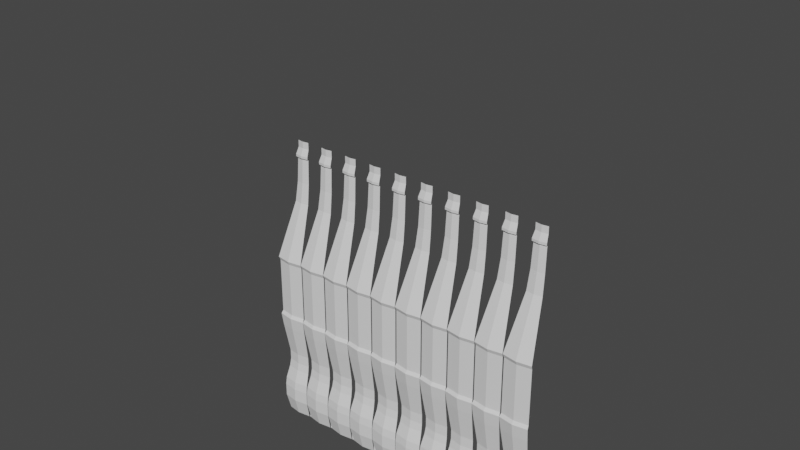 # Source: body.blend  (saved by Blender 3.0.42; exported with 4.5.12 LTS)
import bpy
from mathutils import Matrix  # noqa: F401  (used for matrix-valued properties, if any)

bpy.ops.wm.read_factory_settings(use_empty=True)
scene = bpy.context.scene
scene.name = 'Scene'

# ---- collections
col_collection = bpy.data.collections.new('Collection'); scene.collection.children.link(col_collection)
col_backup = bpy.data.collections.new('backup'); scene.collection.children.link(col_backup)
col_backup.hide_render = True

# ---- world
world_world = bpy.data.worlds.new('World'); scene.world = world_world
world_world.use_nodes = True; world_world.node_tree.nodes.clear()
_N = world_world.node_tree.nodes; _L = world_world.node_tree.links
n0 = _N.new('ShaderNodeOutputWorld'); n0.name = 'World Output'; n0.location = (300, 300)
n1 = _N.new('ShaderNodeBackground'); n1.name = 'Background'; n1.location = (10, 300)
n1.inputs[0].default_value = (0.05088, 0.05088, 0.05088, 1.0)
_L.new(n1.outputs[0], n0.inputs[0])
n0.is_active_output = True
world_world.color = (0.05088, 0.05088, 0.05088)
world_world.use_sun_shadow = False
world_world.sun_shadow_jitter_overblur = 0.0

# ---- meshes
me_001 = bpy.data.meshes.new('圆环.001')
me_001.from_pydata([(-0.309, -0.9511, 0.0), (8.742e-08, -1.0, 0.0), (0.309, -0.9511, 0.0), (-0.3394, -1.045, 0.3997), (9.341e-08, -1.098, 0.3997), (0.3394, -1.045, 0.3997), (-0.3394, -1.045, 0.7188), (9.341e-08, -1.098, 0.7188), (0.3394, -1.045, 0.7188), (-0.2994, -0.9215, 1.203), (8.325e-08, -0.9689, 1.203), (0.2994, -0.9215, 1.203), (-0.2884, -0.8875, 1.39), (8.166e-08, -0.9332, 1.39), (0.2884, -0.8875, 1.39), (-0.2884, -0.8875, 1.639), (8.166e-08, -0.9332, 1.639), (0.2884, -0.8875, 1.639), (-0.3306, -1.018, 2.398), (9.114e-08, -1.07, 2.398), (0.3306, -1.018, 2.398), (-0.3447, -1.061, 2.717), (9.404e-08, -1.116, 2.717), (0.3447, -1.061, 2.717), (-0.3296, -1.014, 2.791), (9.251e-08, -1.066, 2.791), (0.3296, -1.014, 2.791), (-0.3296, -1.014, 4.019), (9.251e-08, -1.066, 4.019), (0.3296, -1.014, 4.019), (-0.3296, -1.014, 4.129), (9.251e-08, -1.066, 4.129), (0.3296, -1.014, 4.129), (-0.3411, -1.05, 4.221), (9.521e-08, -1.104, 4.221), (0.3411, -1.05, 4.221), (-0.1874, -0.5769, 5.504), (5.939e-08, -0.6066, 5.504), (0.1874, -0.5769, 5.504), (-0.1654, -0.509, 5.974), (5.346e-08, -0.5352, 5.974), (0.1654, -0.509, 5.974), (-0.1553, -0.4781, 6.517), (5.088e-08, -0.5027, 6.517), (0.1553, -0.4781, 6.517), (-0.154, -0.4741, 6.553), (5.058e-08, -0.4985, 6.553), (0.154, -0.4741, 6.553), (-0.1688, -0.5194, 6.578), (5.455e-08, -0.5461, 6.578), (0.1688, -0.5194, 6.578), (-0.1688, -0.5194, 6.635), (5.455e-08, -0.5461, 6.635), (0.1688, -0.5194, 6.635), (-0.1469, -0.4521, 6.793), (4.936e-08, -0.4753, 6.793), (0.1469, -0.4521, 6.793), (-0.1469, -0.4521, 6.954), (4.936e-08, -0.4753, 6.954), (0.1469, -0.4521, 6.954), (9.1e-08, -1.071, 0.9099), (0.331, -1.019, 0.9099), (-0.331, -1.019, 0.9099), (-0.275, -0.8465, -0.09859), (8.073e-08, -0.89, -0.09859), (0.275, -0.8465, -0.09859), (-0.2566, -0.7896, -0.1683), (7.685e-08, -0.8303, -0.1683), (0.2566, -0.7896, -0.1683), (-0.2566, -0.7896, -0.1683), (7.685e-08, -0.8303, -0.1683), (0.2566, -0.7896, -0.1683), (-0.2566, -0.7896, -0.1683), (7.685e-08, -0.8303, -0.1683), (0.2566, -0.7896, -0.1683), (-0.1587, -0.4885, -0.05928), (4.571e-08, -0.5137, -0.05928), (0.1587, -0.4885, -0.05928), (-0.1168, -0.3593, -0.003499), (4.113e-08, -0.3778, -0.003499), (0.1168, -0.3593, -0.003499), (2.719e-08, 2.98e-09, 0.04214)], [], [(1, 0, 3, 4), (2, 1, 4, 5), (4, 3, 6, 7), (5, 4, 7, 8), (61, 60, 10, 11), (60, 62, 9, 10), (10, 9, 12, 13), (11, 10, 13, 14), (13, 12, 15, 16), (14, 13, 16, 17), (16, 15, 18, 19), (17, 16, 19, 20), (19, 18, 21, 22), (20, 19, 22, 23), (23, 22, 25, 26), (22, 21, 24, 25), (25, 24, 27, 28), (26, 25, 28, 29), (28, 27, 30, 31), (29, 28, 31, 32), (31, 30, 33, 34), (32, 31, 34, 35), (34, 33, 36, 37), (35, 34, 37, 38), (38, 37, 40, 41), (37, 36, 39, 40), (40, 39, 42, 43), (41, 40, 43, 44), (43, 42, 45, 46), (44, 43, 46, 47), (46, 45, 48, 49), (47, 46, 49, 50), (49, 48, 51, 52), (50, 49, 52, 53), (53, 52, 55, 56), (52, 51, 54, 55), (55, 54, 57, 58), (56, 55, 58, 59), (7, 6, 62, 60), (8, 7, 60, 61), (0, 1, 64, 63), (1, 2, 65, 64), (63, 64, 67, 66), (64, 65, 68, 67), (66, 67, 70, 69), (67, 68, 71, 70), (69, 70, 73, 72), (70, 71, 74, 73), (72, 73, 76, 75), (73, 74, 77, 76), (75, 76, 79, 78), (76, 77, 80, 79), (78, 79, 81), (79, 80, 81)])
_uv = me_001.uv_layers.new(name='UV 贴图')
_uv.uv.foreach_set('vector', [0.0, 0.0, 0.0, 0.0, 0.0, 0.0, 0.0, 0.0, 0.0, 0.0, 0.0, 0.0, 0.0, 0.0, 0.0, 0.0, 0.0, 0.0, 0.0, 0.0, 0.0, 0.0, 0.0, 0.0, 0.0, 0.0, 0.0, 0.0, 0.0, 0.0, 0.0, 0.0, 0.0, 0.0, 0.0, 0.0, 0.0, 0.0, 0.0, 0.0, 0.0, 0.0, 0.0, 0.0, 0.0, 0.0, 0.0, 0.0, 0.0, 0.0, 0.0, 0.0, 0.0, 0.0, 0.0, 0.0, 0.0, 0.0, 0.0, 0.0, 0.0, 0.0, 0.0, 0.0, 0.0, 0.0, 0.0, 0.0, 0.0, 0.0, 0.0, 0.0, 0.0, 0.0, 0.0, 0.0, 0.0, 0.0, 0.0, 0.0, 0.0, 0.0, 0.0, 0.0, 0.0, 0.0, 0.0, 0.0, 0.0, 0.0, 0.0, 0.0, 0.0, 0.0, 0.0, 0.0, 0.0, 0.0, 0.0, 0.0, 0.0, 0.0, 0.0, 0.0, 0.0, 0.0, 0.0, 0.0, 0.0, 0.0, 0.0, 0.0, 0.0, 0.0, 0.0, 0.0, 0.0, 0.0, 0.0, 0.0, 0.0, 0.0, 0.0, 0.0, 0.0, 0.0, 0.0, 0.0, 0.0, 0.0, 0.0, 0.0, 0.0, 0.0, 0.0, 0.0, 0.0, 0.0, 0.0, 0.0, 0.0, 0.0, 0.0, 0.0, 0.0, 0.0, 0.0, 0.0, 0.0, 0.0, 0.0, 0.0, 0.0, 0.0, 0.0, 0.0, 0.0, 0.0, 0.0, 0.0, 0.0, 0.0, 0.0, 0.0, 0.0, 0.0, 0.0, 0.0, 0.0, 0.0, 0.0, 0.0, 0.0, 0.0, 0.0, 0.0, 0.0, 0.0, 0.0, 0.0, 0.0, 0.0, 0.0, 0.0, 0.0, 0.0, 0.0, 0.0, 0.0, 0.0, 0.0, 0.0, 0.0, 0.0, 0.0, 0.0, 0.0, 0.0, 0.0, 0.0, 0.0, 0.0, 0.0, 0.0, 0.0, 0.0, 0.0, 0.0, 0.0, 0.0, 0.0, 0.0, 0.0, 0.0, 0.0, 0.0, 0.0, 0.0, 0.0, 0.0, 0.0, 0.0, 0.0, 0.0, 0.0, 0.0, 0.0, 0.0, 0.0, 0.0, 0.0, 0.0, 0.0, 0.0, 0.0, 0.0, 0.0, 0.0, 0.0, 0.0, 0.0, 0.0, 0.0, 0.0, 0.0, 0.0, 0.0, 0.0, 0.0, 0.0, 0.0, 0.0, 0.0, 0.0, 0.0, 0.0, 0.0, 0.0, 0.0, 0.0, 0.0, 0.0, 0.0, 0.0, 0.0, 0.0, 0.0, 0.0, 0.0, 0.0, 0.0, 0.0, 0.0, 0.0, 0.0, 0.0, 0.0, 0.0, 0.0, 0.0, 0.0, 0.0, 0.0, 0.0, 0.0, 0.0, 0.0, 0.0, 0.0, 0.0, 0.0, 0.0, 0.0, 0.0, 0.0, 0.0, 0.0, 0.0, 0.0, 0.0, 0.0, 0.0, 0.0, 0.0, 0.0, 0.0, 0.0, 0.0, 0.0, 0.0, 0.0, 0.0, 0.0, 0.0, 0.0, 0.0, 0.0, 0.0, 0.0, 0.0, 0.0, 0.0, 0.0, 0.0, 0.0, 0.0, 0.0, 0.0, 0.0, 0.0, 0.0, 0.0, 0.0, 0.0, 0.0, 0.0, 0.0, 0.0, 0.0, 0.0, 0.0, 0.0, 0.0, 0.0, 0.0, 0.0, 0.0, 0.0, 0.0, 0.0, 0.0, 0.0, 0.0, 0.0, 0.0, 0.0, 0.0, 0.0, 0.0, 0.0, 0.0, 0.0, 0.0, 0.0, 0.0, 0.0, 0.0, 0.0, 0.0, 0.0, 0.0, 0.0, 0.0, 0.0, 0.0, 0.0, 0.0, 0.0, 0.0, 0.0, 0.0, 0.0, 0.0, 0.0, 0.0, 0.0, 0.0, 0.0, 0.0, 0.0, 0.0, 0.0, 0.0, 0.0, 0.0, 0.0, 0.0, 0.0, 0.0, 0.0, 0.0, 0.0, 0.0, 0.0, 0.0, 0.0, 0.0, 0.0, 0.0, 0.0, 0.0, 0.0, 0.0, 0.0, 0.0, 0.0, 0.0, 0.0, 0.0, 0.0, 0.0, 0.0, 0.0, 0.0, 0.0, 0.0, 0.0, 0.0])
me_001.use_remesh_fix_poles = True
me_001.use_remesh_preserve_attributes = False
me_001.update()
me_002 = bpy.data.meshes.new('圆环.002')
me_002.from_pydata([(0.0, 1.0, 0.0), (-0.309, 0.9511, 0.0), (-0.5878, 0.809, 0.0), (-0.809, 0.5878, 0.0), (-0.9511, 0.309, 0.0), (-1.0, -4.371e-08, 0.0), (-0.9511, -0.309, 0.0), (-0.809, -0.5878, 0.0), (-0.5878, -0.809, 0.0), (-0.309, -0.9511, 0.0), (8.742e-08, -1.0, 0.0), (0.309, -0.9511, 0.0), (0.5878, -0.809, 0.0), (0.809, -0.5878, 0.0), (0.9511, -0.309, 0.0), (1.0, 1.192e-08, 0.0), (0.9511, 0.309, 0.0), (0.809, 0.5878, 0.0), (0.5878, 0.809, 0.0), (0.309, 0.9511, 0.0), (-2.614e-09, 1.098, 0.3997), (-0.3394, 1.045, 0.3997), (-0.6456, 0.8886, 0.3997), (-0.8886, 0.6456, 0.3997), (-1.045, 0.3394, 0.3997), (-1.098, -4.801e-08, 0.3997), (-1.045, -0.3394, 0.3997), (-0.8886, -0.6456, 0.3997), (-0.6456, -0.8886, 0.3997), (-0.3394, -1.045, 0.3997), (9.341e-08, -1.098, 0.3997), (0.3394, -1.045, 0.3997), (0.6456, -0.8886, 0.3997), (0.8886, -0.6456, 0.3997), (1.045, -0.3394, 0.3997), (1.098, 1.31e-08, 0.3997), (1.045, 0.3394, 0.3997), (0.8886, 0.6456, 0.3997), (0.6456, 0.8886, 0.3997), (0.3394, 1.045, 0.3997), (-2.614e-09, 1.098, 0.7188), (-0.3394, 1.045, 0.7188), (-0.6456, 0.8886, 0.7188), (-0.8886, 0.6456, 0.7188), (-1.045, 0.3394, 0.7188), (-1.098, -4.801e-08, 0.7188), (-1.045, -0.3394, 0.7188), (-0.8886, -0.6456, 0.7188), (-0.6456, -0.8886, 0.7188), (-0.3394, -1.045, 0.7188), (9.341e-08, -1.098, 0.7188), (0.3394, -1.045, 0.7188), (0.6456, -0.8886, 0.7188), (0.8886, -0.6456, 0.7188), (1.045, -0.3394, 0.7188), (1.098, 1.31e-08, 0.7188), (1.045, 0.3394, 0.7188), (0.8886, 0.6456, 0.7188), (0.6456, 0.8886, 0.7188), (0.3394, 1.045, 0.7188), (-1.452e-09, 0.9689, 1.203), (-0.2994, 0.9215, 1.203), (-0.5695, 0.7839, 1.203), (-0.7839, 0.5695, 1.203), (-0.9215, 0.2994, 1.203), (-0.9689, -4.178e-08, 1.203), (-0.9215, -0.2994, 1.203), (-0.7839, -0.5695, 1.203), (-0.5695, -0.7839, 1.203), (-0.2994, -0.9215, 1.203), (8.325e-08, -0.9689, 1.203), (0.2994, -0.9215, 1.203), (0.5695, -0.7839, 1.203), (0.7839, -0.5695, 1.203), (0.9215, -0.2994, 1.203), (0.9689, 1.212e-08, 1.203), (0.9215, 0.2994, 1.203), (0.7839, 0.5695, 1.203), (0.5695, 0.7839, 1.203), (0.2994, 0.9215, 1.203), (7.08e-11, 0.9332, 1.39), (-0.2884, 0.8875, 1.39), (-0.5485, 0.755, 1.39), (-0.755, 0.5485, 1.39), (-0.8875, 0.2884, 1.39), (-0.9332, -3.989e-08, 1.39), (-0.8875, -0.2884, 1.39), (-0.755, -0.5485, 1.39), (-0.5485, -0.755, 1.39), (-0.2884, -0.8875, 1.39), (8.166e-08, -0.9332, 1.39), (0.2884, -0.8875, 1.39), (0.5485, -0.755, 1.39), (0.755, -0.5485, 1.39), (0.8875, -0.2884, 1.39), (0.9332, 1.203e-08, 1.39), (0.8875, 0.2884, 1.39), (0.755, 0.5485, 1.39), (0.5485, 0.755, 1.39), (0.2884, 0.8875, 1.39), (7.08e-11, 0.9332, 1.639), (-0.2884, 0.8875, 1.639), (-0.5485, 0.755, 1.639), (-0.755, 0.5485, 1.639), (-0.8875, 0.2884, 1.639), (-0.9332, -3.989e-08, 1.639), (-0.8875, -0.2884, 1.639), (-0.755, -0.5485, 1.639), (-0.5485, -0.755, 1.639), (-0.2884, -0.8875, 1.639), (8.166e-08, -0.9332, 1.639), (0.2884, -0.8875, 1.639), (0.5485, -0.755, 1.639), (0.755, -0.5485, 1.639), (0.8875, -0.2884, 1.639), (0.9332, 1.203e-08, 1.639), (0.8875, 0.2884, 1.639), (0.755, 0.5485, 1.639), (0.5485, 0.755, 1.639), (0.2884, 0.8875, 1.639), (-2.396e-09, 1.07, 2.398), (-0.3306, 1.018, 2.398), (-0.6289, 0.8656, 2.398), (-0.8656, 0.6289, 2.398), (-1.018, 0.3306, 2.398), (-1.07, -4.431e-08, 2.398), (-1.018, -0.3306, 2.398), (-0.8656, -0.6289, 2.398), (-0.6289, -0.8656, 2.398), (-0.3306, -1.018, 2.398), (9.114e-08, -1.07, 2.398), (0.3306, -1.018, 2.398), (0.6289, -0.8656, 2.398), (0.8656, -0.6289, 2.398), (1.018, -0.3306, 2.398), (1.07, 1.521e-08, 2.398), (1.018, 0.3306, 2.398), (0.8656, 0.6289, 2.398), (0.6289, 0.8656, 2.398), (0.3306, 1.018, 2.398), (-3.476e-09, 1.116, 2.717), (-0.3447, 1.061, 2.717), (-0.6557, 0.9025, 2.717), (-0.9025, 0.6557, 2.717), (-1.061, 0.3447, 2.717), (-1.116, -4.579e-08, 2.717), (-1.061, -0.3447, 2.717), (-0.9025, -0.6557, 2.717), (-0.6557, -0.9025, 2.717), (-0.3447, -1.061, 2.717), (9.404e-08, -1.116, 2.717), (0.3447, -1.061, 2.717), (0.6557, -0.9025, 2.717), (0.9025, -0.6557, 2.717), (1.061, -0.3447, 2.717), (1.116, 1.627e-08, 2.717), (1.061, 0.3447, 2.717), (0.9025, 0.6557, 2.717), (0.6557, 0.9025, 2.717), (0.3447, 1.061, 2.717), (-7.228e-10, 1.066, 2.791), (-0.3296, 1.014, 2.791), (-0.6269, 0.8628, 2.791), (-0.8628, 0.6269, 2.791), (-1.014, 0.3296, 2.791), (-1.066, -4.314e-08, 2.791), (-1.014, -0.3296, 2.791), (-0.8628, -0.6269, 2.791), (-0.6269, -0.8628, 2.791), (-0.3296, -1.014, 2.791), (9.251e-08, -1.066, 2.791), (0.3296, -1.014, 2.791), (0.6269, -0.8628, 2.791), (0.8628, -0.6269, 2.791), (1.014, -0.3296, 2.791), (1.066, 1.619e-08, 2.791), (1.014, 0.3296, 2.791), (0.8628, 0.6269, 2.791), (0.6269, 0.8628, 2.791), (0.3296, 1.014, 2.791), (-7.228e-10, 1.066, 4.019), (-0.3296, 1.014, 4.019), (-0.6269, 0.8628, 4.019), (-0.8628, 0.6269, 4.019), (-1.014, 0.3296, 4.019), (-1.066, -4.314e-08, 4.019), (-1.014, -0.3296, 4.019), (-0.8628, -0.6269, 4.019), (-0.6269, -0.8628, 4.019), (-0.3296, -1.014, 4.019), (9.251e-08, -1.066, 4.019), (0.3296, -1.014, 4.019), (0.6269, -0.8628, 4.019), (0.8628, -0.6269, 4.019), (1.014, -0.3296, 4.019), (1.066, 1.619e-08, 4.019), (1.014, 0.3296, 4.019), (0.8628, 0.6269, 4.019), (0.6269, 0.8628, 4.019), (0.3296, 1.014, 4.019), (-7.228e-10, 1.066, 4.129), (-0.3296, 1.014, 4.129), (-0.6269, 0.8628, 4.129), (-0.8628, 0.6269, 4.129), (-1.014, 0.3296, 4.129), (-1.066, -4.314e-08, 4.129), (-1.014, -0.3296, 4.129), (-0.8628, -0.6269, 4.129), (-0.6269, -0.8628, 4.129), (-0.3296, -1.014, 4.129), (9.251e-08, -1.066, 4.129), (0.3296, -1.014, 4.129), (0.6269, -0.8628, 4.129), (0.8628, -0.6269, 4.129), (1.014, -0.3296, 4.129), (1.066, 1.619e-08, 4.129), (1.014, 0.3296, 4.129), (0.8628, 0.6269, 4.129), (0.6269, 0.8628, 4.129), (0.3296, 1.014, 4.129), (-1.299e-09, 1.104, 4.221), (-0.3411, 1.05, 4.221), (-0.6489, 0.8931, 4.221), (-0.8931, 0.6489, 4.221), (-1.05, 0.3411, 4.221), (-1.104, -4.466e-08, 4.221), (-1.05, -0.3411, 4.221), (-0.8931, -0.6489, 4.221), (-0.6489, -0.8931, 4.221), (-0.3411, -1.05, 4.221), (9.521e-08, -1.104, 4.221), (0.3411, -1.05, 4.221), (0.6489, -0.8931, 4.221), (0.8931, -0.6489, 4.221), (1.05, -0.3411, 4.221), (1.104, 1.676e-08, 4.221), (1.05, 0.3411, 4.221), (0.8931, 0.6489, 4.221), (0.6489, 0.8931, 4.221), (0.3411, 1.05, 4.221), (6.361e-09, 0.6066, 5.504), (-0.1874, 0.5769, 5.504), (-0.3565, 0.4907, 5.504), (-0.4907, 0.3565, 5.504), (-0.5769, 0.1874, 5.504), (-0.6066, -1.801e-08, 5.504), (-0.5769, -0.1874, 5.504), (-0.4907, -0.3565, 5.504), (-0.3565, -0.4907, 5.504), (-0.1874, -0.5769, 5.504), (5.939e-08, -0.6066, 5.504), (0.1874, -0.5769, 5.504), (0.3565, -0.4907, 5.504), (0.4907, -0.3565, 5.504), (0.5769, -0.1874, 5.504), (0.6066, 1.574e-08, 5.504), (0.5769, 0.1874, 5.504), (0.4907, 0.3565, 5.504), (0.3565, 0.4907, 5.504), (0.1874, 0.5769, 5.504), (6.678e-09, 0.5352, 5.974), (-0.1654, 0.509, 5.974), (-0.3146, 0.4329, 5.974), (-0.4329, 0.3146, 5.974), (-0.509, 0.1654, 5.974), (-0.5352, -1.589e-08, 5.974), (-0.509, -0.1654, 5.974), (-0.4329, -0.3146, 5.974), (-0.3146, -0.4329, 5.974), (-0.1654, -0.509, 5.974), (5.346e-08, -0.5352, 5.974), (0.1654, -0.509, 5.974), (0.3146, -0.4329, 5.974), (0.4329, -0.3146, 5.974), (0.509, -0.1654, 5.974), (0.5352, 1.389e-08, 5.974), (0.509, 0.1654, 5.974), (0.4329, 0.3146, 5.974), (0.3146, 0.4329, 5.974), (0.1654, 0.509, 5.974), (6.933e-09, 0.5027, 6.517), (-0.1553, 0.4781, 6.517), (-0.2955, 0.4067, 6.517), (-0.4067, 0.2955, 6.517), (-0.4781, 0.1553, 6.517), (-0.5027, -1.434e-08, 6.517), (-0.4781, -0.1553, 6.517), (-0.4067, -0.2955, 6.517), (-0.2955, -0.4067, 6.517), (-0.1553, -0.4781, 6.517), (5.088e-08, -0.5027, 6.517), (0.1553, -0.4781, 6.517), (0.2955, -0.4067, 6.517), (0.4067, -0.2955, 6.517), (0.4781, -0.1553, 6.517), (0.5027, 1.363e-08, 6.517), (0.4781, 0.1553, 6.517), (0.4067, 0.2955, 6.517), (0.2955, 0.4067, 6.517), (0.1553, 0.4781, 6.517), (7.001e-09, 0.4985, 6.553), (-0.154, 0.4741, 6.553), (-0.293, 0.4033, 6.553), (-0.4033, 0.293, 6.553), (-0.4741, 0.154, 6.553), (-0.4985, -1.416e-08, 6.553), (-0.4741, -0.154, 6.553), (-0.4033, -0.293, 6.553), (-0.293, -0.4033, 6.553), (-0.154, -0.4741, 6.553), (5.058e-08, -0.4985, 6.553), (0.154, -0.4741, 6.553), (0.293, -0.4033, 6.553), (0.4033, -0.293, 6.553), (0.4741, -0.154, 6.553), (0.4985, 1.358e-08, 6.553), (0.4741, 0.154, 6.553), (0.4033, 0.293, 6.553), (0.293, 0.4033, 6.553), (0.154, 0.4741, 6.553), (6.804e-09, 0.5461, 6.578), (-0.1688, 0.5194, 6.578), (-0.321, 0.4418, 6.578), (-0.4418, 0.321, 6.578), (-0.5194, 0.1688, 6.578), (-0.5461, -1.551e-08, 6.578), (-0.5194, -0.1688, 6.578), (-0.4418, -0.321, 6.578), (-0.321, -0.4418, 6.578), (-0.1688, -0.5194, 6.578), (5.455e-08, -0.5461, 6.578), (0.1688, -0.5194, 6.578), (0.321, -0.4418, 6.578), (0.4418, -0.321, 6.578), (0.5194, -0.1688, 6.578), (0.5461, 1.487e-08, 6.578), (0.5194, 0.1688, 6.578), (0.4418, 0.321, 6.578), (0.321, 0.4418, 6.578), (0.1688, 0.5194, 6.578), (6.804e-09, 0.5461, 6.635), (-0.1688, 0.5194, 6.635), (-0.321, 0.4418, 6.635), (-0.4418, 0.321, 6.635), (-0.5194, 0.1688, 6.635), (-0.5461, -1.551e-08, 6.635), (-0.5194, -0.1688, 6.635), (-0.4418, -0.321, 6.635), (-0.321, -0.4418, 6.635), (-0.1688, -0.5194, 6.635), (5.455e-08, -0.5461, 6.635), (0.1688, -0.5194, 6.635), (0.321, -0.4418, 6.635), (0.4418, -0.321, 6.635), (0.5194, -0.1688, 6.635), (0.5461, 1.487e-08, 6.635), (0.5194, 0.1688, 6.635), (0.4418, 0.321, 6.635), (0.321, 0.4418, 6.635), (0.1688, 0.5194, 6.635), (7.801e-09, 0.4753, 6.793), (-0.1469, 0.4521, 6.793), (-0.2794, 0.3846, 6.793), (-0.3846, 0.2794, 6.793), (-0.4521, 0.1469, 6.793), (-0.4753, -1.193e-08, 6.793), (-0.4521, -0.1469, 6.793), (-0.3846, -0.2794, 6.793), (-0.2794, -0.3846, 6.793), (-0.1469, -0.4521, 6.793), (4.936e-08, -0.4753, 6.793), (0.1469, -0.4521, 6.793), (0.2794, -0.3846, 6.793), (0.3846, -0.2794, 6.793), (0.4521, -0.1469, 6.793), (0.4753, 1.451e-08, 6.793), (0.4521, 0.1469, 6.793), (0.3846, 0.2794, 6.793), (0.2794, 0.3846, 6.793), (0.1469, 0.4521, 6.793), (7.801e-09, 0.4753, 6.954), (-0.1469, 0.4521, 6.954), (-0.2794, 0.3846, 6.954), (-0.3846, 0.2794, 6.954), (-0.4521, 0.1469, 6.954), (-0.4753, -1.193e-08, 6.954), (-0.4521, -0.1469, 6.954), (-0.3846, -0.2794, 6.954), (-0.2794, -0.3846, 6.954), (-0.1469, -0.4521, 6.954), (4.936e-08, -0.4753, 6.954), (0.1469, -0.4521, 6.954), (0.2794, -0.3846, 6.954), (0.3846, -0.2794, 6.954), (0.4521, -0.1469, 6.954), (0.4753, 1.451e-08, 6.954), (0.4521, 0.1469, 6.954), (0.3846, 0.2794, 6.954), (0.2794, 0.3846, 6.954), (0.1469, 0.4521, 6.954), (9.1e-08, -1.071, 0.9099), (0.331, -1.019, 0.9099), (-0.8666, 0.6296, 0.9099), (-1.019, 0.331, 0.9099), (0.6296, 0.8666, 0.9099), (0.331, 1.019, 0.9099), (0.6296, -0.8666, 0.9099), (-1.071, -4.654e-08, 0.9099), (-2.646e-09, 1.071, 0.9099), (0.8666, -0.6296, 0.9099), (-1.019, -0.331, 0.9099), (1.019, -0.331, 0.9099), (-0.8666, -0.6296, 0.9099), (1.071, 1.306e-08, 0.9099), (-0.6296, -0.8666, 0.9099), (-0.331, 1.019, 0.9099), (1.019, 0.331, 0.9099), (-0.331, -1.019, 0.9099), (-0.6296, 0.8666, 0.9099), (0.8666, 0.6296, 0.9099), (2.923e-09, 0.89, -0.09859), (-0.275, 0.8465, -0.09859), (-0.5231, 0.72, -0.09859), (-0.72, 0.5231, -0.09859), (-0.8465, 0.275, -0.09859), (-0.89, -3.89e-08, -0.09859), (-0.8465, -0.275, -0.09859), (-0.72, -0.5231, -0.09859), (-0.5231, -0.72, -0.09859), (-0.275, -0.8465, -0.09859), (8.073e-08, -0.89, -0.09859), (0.275, -0.8465, -0.09859), (0.5231, -0.72, -0.09859), (0.72, -0.5231, -0.09859), (0.8465, -0.275, -0.09859), (0.89, 1.061e-08, -0.09859), (0.8465, 0.275, -0.09859), (0.72, 0.5231, -0.09859), (0.5231, 0.72, -0.09859), (0.275, 0.8465, -0.09859), (4.267e-09, 0.8303, -0.1683), (-0.2566, 0.7896, -0.1683), (-0.488, 0.6717, -0.1683), (-0.6717, 0.488, -0.1683), (-0.7896, 0.2566, -0.1683), (-0.8303, -3.629e-08, -0.1683), (-0.7896, -0.2566, -0.1683), (-0.6717, -0.488, -0.1683), (-0.488, -0.6717, -0.1683), (-0.2566, -0.7896, -0.1683), (7.685e-08, -0.8303, -0.1683), (0.2566, -0.7896, -0.1683), (0.488, -0.6717, -0.1683), (0.6717, -0.488, -0.1683), (0.7896, -0.2566, -0.1683), (0.8303, 9.901e-09, -0.1683), (0.7896, 0.2566, -0.1683), (0.6717, 0.488, -0.1683), (0.488, 0.6717, -0.1683), (0.2566, 0.7896, -0.1683), (4.267e-09, 0.8303, -0.1683), (-0.2566, 0.7896, -0.1683), (-0.488, 0.6717, -0.1683), (-0.6717, 0.488, -0.1683), (-0.7896, 0.2566, -0.1683), (-0.8303, -3.629e-08, -0.1683), (-0.7896, -0.2566, -0.1683), (-0.6717, -0.488, -0.1683), (-0.488, -0.6717, -0.1683), (-0.2566, -0.7896, -0.1683), (7.685e-08, -0.8303, -0.1683), (0.2566, -0.7896, -0.1683), (0.488, -0.6717, -0.1683), (0.6717, -0.488, -0.1683), (0.7896, -0.2566, -0.1683), (0.8303, 9.901e-09, -0.1683), (0.7896, 0.2566, -0.1683), (0.6717, 0.488, -0.1683), (0.488, 0.6717, -0.1683), (0.2566, 0.7896, -0.1683), (4.267e-09, 0.8303, -0.1683), (-0.2566, 0.7896, -0.1683), (-0.488, 0.6717, -0.1683), (-0.6717, 0.488, -0.1683), (-0.7896, 0.2566, -0.1683), (-0.8303, -3.629e-08, -0.1683), (-0.7896, -0.2566, -0.1683), (-0.6717, -0.488, -0.1683), (-0.488, -0.6717, -0.1683), (-0.2566, -0.7896, -0.1683), (7.685e-08, -0.8303, -0.1683), (0.2566, -0.7896, -0.1683), (0.488, -0.6717, -0.1683), (0.6717, -0.488, -0.1683), (0.7896, -0.2566, -0.1683), (0.8303, 9.901e-09, -0.1683), (0.7896, 0.2566, -0.1683), (0.6717, 0.488, -0.1683), (0.488, 0.6717, -0.1683), (0.2566, 0.7896, -0.1683), (7.979e-10, 0.5137, -0.05928), (-0.1587, 0.4885, -0.05928), (-0.3019, 0.4156, -0.05928), (-0.4156, 0.3019, -0.05928), (-0.4885, 0.1587, -0.05928), (-0.5137, -2.43e-08, -0.05928), (-0.4885, -0.1587, -0.05928), (-0.4156, -0.3019, -0.05928), (-0.3019, -0.4156, -0.05928), (-0.1587, -0.4885, -0.05928), (4.571e-08, -0.5137, -0.05928), (0.1587, -0.4885, -0.05928), (0.3019, -0.4156, -0.05928), (0.4156, -0.3019, -0.05928), (0.4885, -0.1587, -0.05928), (0.5137, 4.283e-09, -0.05928), (0.4885, 0.1587, -0.05928), (0.4156, 0.3019, -0.05928), (0.3019, 0.4156, -0.05928), (0.1587, 0.4885, -0.05928), (8.094e-09, 0.3778, -0.003499), (-0.1168, 0.3593, -0.003499), (-0.2221, 0.3057, -0.003499), (-0.3057, 0.2221, -0.003499), (-0.3593, 0.1168, -0.003499), (-0.3778, -1.787e-08, -0.003499), (-0.3593, -0.1168, -0.003499), (-0.3057, -0.2221, -0.003499), (-0.2221, -0.3057, -0.003499), (-0.1168, -0.3593, -0.003499), (4.113e-08, -0.3778, -0.003499), (0.1168, -0.3593, -0.003499), (0.2221, -0.3057, -0.003499), (0.3057, -0.2221, -0.003499), (0.3593, -0.1168, -0.003499), (0.3778, 3.151e-09, -0.003499), (0.3593, 0.1168, -0.003499), (0.3057, 0.2221, -0.003499), (0.2221, 0.3057, -0.003499), (0.1168, 0.3593, -0.003499), (2.719e-08, 2.98e-09, 0.04214)], [], [(19, 18, 38, 39), (12, 11, 31, 32), (5, 4, 24, 25), (0, 19, 39, 20), (13, 12, 32, 33), (6, 5, 25, 26), (14, 13, 33, 34), (7, 6, 26, 27), (15, 14, 34, 35), (8, 7, 27, 28), (1, 0, 20, 21), (16, 15, 35, 36), (9, 8, 28, 29), (2, 1, 21, 22), (17, 16, 36, 37), (10, 9, 29, 30), (3, 2, 22, 23), (18, 17, 37, 38), (11, 10, 30, 31), (4, 3, 23, 24), (34, 33, 53, 54), (27, 26, 46, 47), (35, 34, 54, 55), (28, 27, 47, 48), (21, 20, 40, 41), (36, 35, 55, 56), (29, 28, 48, 49), (22, 21, 41, 42), (37, 36, 56, 57), (30, 29, 49, 50), (23, 22, 42, 43), (38, 37, 57, 58), (31, 30, 50, 51), (24, 23, 43, 44), (39, 38, 58, 59), (32, 31, 51, 52), (25, 24, 44, 45), (20, 39, 59, 40), (33, 32, 52, 53), (26, 25, 45, 46), (401, 400, 70, 71), (403, 402, 63, 64), (405, 404, 78, 79), (406, 401, 71, 72), (407, 403, 64, 65), (408, 405, 79, 60), (409, 406, 72, 73), (410, 407, 65, 66), (411, 409, 73, 74), (412, 410, 66, 67), (413, 411, 74, 75), (414, 412, 67, 68), (415, 408, 60, 61), (416, 413, 75, 76), (417, 414, 68, 69), (418, 415, 61, 62), (419, 416, 76, 77), (400, 417, 69, 70), (402, 418, 62, 63), (404, 419, 77, 78), (68, 67, 87, 88), (61, 60, 80, 81), (76, 75, 95, 96), (69, 68, 88, 89), (62, 61, 81, 82), (77, 76, 96, 97), (70, 69, 89, 90), (63, 62, 82, 83), (78, 77, 97, 98), (71, 70, 90, 91), (64, 63, 83, 84), (79, 78, 98, 99), (72, 71, 91, 92), (65, 64, 84, 85), (60, 79, 99, 80), (73, 72, 92, 93), (66, 65, 85, 86), (74, 73, 93, 94), (67, 66, 86, 87), (75, 74, 94, 95), (85, 84, 104, 105), (80, 99, 119, 100), (93, 92, 112, 113), (86, 85, 105, 106), (94, 93, 113, 114), (87, 86, 106, 107), (95, 94, 114, 115), (88, 87, 107, 108), (81, 80, 100, 101), (96, 95, 115, 116), (89, 88, 108, 109), (82, 81, 101, 102), (97, 96, 116, 117), (90, 89, 109, 110), (83, 82, 102, 103), (98, 97, 117, 118), (91, 90, 110, 111), (84, 83, 103, 104), (99, 98, 118, 119), (92, 91, 111, 112), (102, 101, 121, 122), (117, 116, 136, 137), (110, 109, 129, 130), (103, 102, 122, 123), (118, 117, 137, 138), (111, 110, 130, 131), (104, 103, 123, 124), (119, 118, 138, 139), (112, 111, 131, 132), (105, 104, 124, 125), (100, 119, 139, 120), (113, 112, 132, 133), (106, 105, 125, 126), (114, 113, 133, 134), (107, 106, 126, 127), (115, 114, 134, 135), (108, 107, 127, 128), (101, 100, 120, 121), (116, 115, 135, 136), (109, 108, 128, 129), (134, 133, 153, 154), (127, 126, 146, 147), (135, 134, 154, 155), (128, 127, 147, 148), (121, 120, 140, 141), (136, 135, 155, 156), (129, 128, 148, 149), (122, 121, 141, 142), (137, 136, 156, 157), (130, 129, 149, 150), (123, 122, 142, 143), (138, 137, 157, 158), (131, 130, 150, 151), (124, 123, 143, 144), (139, 138, 158, 159), (132, 131, 151, 152), (125, 124, 144, 145), (120, 139, 159, 140), (133, 132, 152, 153), (126, 125, 145, 146), (158, 157, 177, 178), (151, 150, 170, 171), (144, 143, 163, 164), (159, 158, 178, 179), (152, 151, 171, 172), (145, 144, 164, 165), (140, 159, 179, 160), (153, 152, 172, 173), (146, 145, 165, 166), (154, 153, 173, 174), (147, 146, 166, 167), (155, 154, 174, 175), (148, 147, 167, 168), (141, 140, 160, 161), (156, 155, 175, 176), (149, 148, 168, 169), (142, 141, 161, 162), (157, 156, 176, 177), (150, 149, 169, 170), (143, 142, 162, 163), (175, 174, 194, 195), (168, 167, 187, 188), (161, 160, 180, 181), (176, 175, 195, 196), (169, 168, 188, 189), (162, 161, 181, 182), (177, 176, 196, 197), (170, 169, 189, 190), (163, 162, 182, 183), (178, 177, 197, 198), (171, 170, 190, 191), (164, 163, 183, 184), (179, 178, 198, 199), (172, 171, 191, 192), (165, 164, 184, 185), (160, 179, 199, 180), (173, 172, 192, 193), (166, 165, 185, 186), (174, 173, 193, 194), (167, 166, 186, 187), (192, 191, 211, 212), (185, 184, 204, 205), (180, 199, 219, 200), (193, 192, 212, 213), (186, 185, 205, 206), (194, 193, 213, 214), (187, 186, 206, 207), (195, 194, 214, 215), (188, 187, 207, 208), (181, 180, 200, 201), (196, 195, 215, 216), (189, 188, 208, 209), (182, 181, 201, 202), (197, 196, 216, 217), (190, 189, 209, 210), (183, 182, 202, 203), (198, 197, 217, 218), (191, 190, 210, 211), (184, 183, 203, 204), (199, 198, 218, 219), (209, 208, 228, 229), (202, 201, 221, 222), (217, 216, 236, 237), (210, 209, 229, 230), (203, 202, 222, 223), (218, 217, 237, 238), (211, 210, 230, 231), (204, 203, 223, 224), (219, 218, 238, 239), (212, 211, 231, 232), (205, 204, 224, 225), (200, 219, 239, 220), (213, 212, 232, 233), (206, 205, 225, 226), (214, 213, 233, 234), (207, 206, 226, 227), (215, 214, 234, 235), (208, 207, 227, 228), (201, 200, 220, 221), (216, 215, 235, 236), (226, 225, 245, 246), (234, 233, 253, 254), (227, 226, 246, 247), (235, 234, 254, 255), (228, 227, 247, 248), (221, 220, 240, 241), (236, 235, 255, 256), (229, 228, 248, 249), (222, 221, 241, 242), (237, 236, 256, 257), (230, 229, 249, 250), (223, 222, 242, 243), (238, 237, 257, 258), (231, 230, 250, 251), (224, 223, 243, 244), (239, 238, 258, 259), (232, 231, 251, 252), (225, 224, 244, 245), (220, 239, 259, 240), (233, 232, 252, 253), (243, 242, 262, 263), (258, 257, 277, 278), (251, 250, 270, 271), (244, 243, 263, 264), (259, 258, 278, 279), (252, 251, 271, 272), (245, 244, 264, 265), (240, 259, 279, 260), (253, 252, 272, 273), (246, 245, 265, 266), (254, 253, 273, 274), (247, 246, 266, 267), (255, 254, 274, 275), (248, 247, 267, 268), (241, 240, 260, 261), (256, 255, 275, 276), (249, 248, 268, 269), (242, 241, 261, 262), (257, 256, 276, 277), (250, 249, 269, 270), (275, 274, 294, 295), (268, 267, 287, 288), (261, 260, 280, 281), (276, 275, 295, 296), (269, 268, 288, 289), (262, 261, 281, 282), (277, 276, 296, 297), (270, 269, 289, 290), (263, 262, 282, 283), (278, 277, 297, 298), (271, 270, 290, 291), (264, 263, 283, 284), (279, 278, 298, 299), (272, 271, 291, 292), (265, 264, 284, 285), (260, 279, 299, 280), (273, 272, 292, 293), (266, 265, 285, 286), (274, 273, 293, 294), (267, 266, 286, 287), (292, 291, 311, 312), (285, 284, 304, 305), (280, 299, 319, 300), (293, 292, 312, 313), (286, 285, 305, 306), (294, 293, 313, 314), (287, 286, 306, 307), (295, 294, 314, 315), (288, 287, 307, 308), (281, 280, 300, 301), (296, 295, 315, 316), (289, 288, 308, 309), (282, 281, 301, 302), (297, 296, 316, 317), (290, 289, 309, 310), (283, 282, 302, 303), (298, 297, 317, 318), (291, 290, 310, 311), (284, 283, 303, 304), (299, 298, 318, 319), (309, 308, 328, 329), (302, 301, 321, 322), (317, 316, 336, 337), (310, 309, 329, 330), (303, 302, 322, 323), (318, 317, 337, 338), (311, 310, 330, 331), (304, 303, 323, 324), (319, 318, 338, 339), (312, 311, 331, 332), (305, 304, 324, 325), (300, 319, 339, 320), (313, 312, 332, 333), (306, 305, 325, 326), (314, 313, 333, 334), (307, 306, 326, 327), (315, 314, 334, 335), (308, 307, 327, 328), (301, 300, 320, 321), (316, 315, 335, 336), (326, 325, 345, 346), (334, 333, 353, 354), (327, 326, 346, 347), (335, 334, 354, 355), (328, 327, 347, 348), (321, 320, 340, 341), (336, 335, 355, 356), (329, 328, 348, 349), (322, 321, 341, 342), (337, 336, 356, 357), (330, 329, 349, 350), (323, 322, 342, 343), (338, 337, 357, 358), (331, 330, 350, 351), (324, 323, 343, 344), (339, 338, 358, 359), (332, 331, 351, 352), (325, 324, 344, 345), (320, 339, 359, 340), (333, 332, 352, 353), (343, 342, 362, 363), (358, 357, 377, 378), (351, 350, 370, 371), (344, 343, 363, 364), (359, 358, 378, 379), (352, 351, 371, 372), (345, 344, 364, 365), (340, 359, 379, 360), (353, 352, 372, 373), (346, 345, 365, 366), (354, 353, 373, 374), (347, 346, 366, 367), (355, 354, 374, 375), (348, 347, 367, 368), (341, 340, 360, 361), (356, 355, 375, 376), (349, 348, 368, 369), (342, 341, 361, 362), (357, 356, 376, 377), (350, 349, 369, 370), (375, 374, 394, 395), (368, 367, 387, 388), (361, 360, 380, 381), (376, 375, 395, 396), (369, 368, 388, 389), (362, 361, 381, 382), (377, 376, 396, 397), (370, 369, 389, 390), (363, 362, 382, 383), (378, 377, 397, 398), (371, 370, 390, 391), (364, 363, 383, 384), (379, 378, 398, 399), (372, 371, 391, 392), (365, 364, 384, 385), (360, 379, 399, 380), (373, 372, 392, 393), (366, 365, 385, 386), (374, 373, 393, 394), (367, 366, 386, 387), (58, 57, 419, 404), (43, 42, 418, 402), (50, 49, 417, 400), (57, 56, 416, 419), (42, 41, 415, 418), (49, 48, 414, 417), (56, 55, 413, 416), (41, 40, 408, 415), (48, 47, 412, 414), (55, 54, 411, 413), (47, 46, 410, 412), (54, 53, 409, 411), (46, 45, 407, 410), (53, 52, 406, 409), (40, 59, 405, 408), (45, 44, 403, 407), (52, 51, 401, 406), (59, 58, 404, 405), (44, 43, 402, 403), (51, 50, 400, 401), (18, 19, 439, 438), (11, 12, 432, 431), (4, 5, 425, 424), (19, 0, 420, 439), (12, 13, 433, 432), (5, 6, 426, 425), (13, 14, 434, 433), (6, 7, 427, 426), (14, 15, 435, 434), (7, 8, 428, 427), (0, 1, 421, 420), (15, 16, 436, 435), (8, 9, 429, 428), (1, 2, 422, 421), (16, 17, 437, 436), (9, 10, 430, 429), (2, 3, 423, 422), (17, 18, 438, 437), (10, 11, 431, 430), (3, 4, 424, 423), (432, 433, 453, 452), (425, 426, 446, 445), (433, 434, 454, 453), (426, 427, 447, 446), (434, 435, 455, 454), (427, 428, 448, 447), (420, 421, 441, 440), (435, 436, 456, 455), (428, 429, 449, 448), (421, 422, 442, 441), (436, 437, 457, 456), (429, 430, 450, 449), (422, 423, 443, 442), (437, 438, 458, 457), (430, 431, 451, 450), (423, 424, 444, 443), (438, 439, 459, 458), (431, 432, 452, 451), (424, 425, 445, 444), (439, 420, 440, 459), (449, 450, 470, 469), (442, 443, 463, 462), (457, 458, 478, 477), (450, 451, 471, 470), (443, 444, 464, 463), (458, 459, 479, 478), (451, 452, 472, 471), (444, 445, 465, 464), (459, 440, 460, 479), (452, 453, 473, 472), (445, 446, 466, 465), (453, 454, 474, 473), (446, 447, 467, 466), (454, 455, 475, 474), (447, 448, 468, 467), (440, 441, 461, 460), (455, 456, 476, 475), (448, 449, 469, 468), (441, 442, 462, 461), (456, 457, 477, 476), (466, 467, 487, 486), (474, 475, 495, 494), (467, 468, 488, 487), (460, 461, 481, 480), (475, 476, 496, 495), (468, 469, 489, 488), (461, 462, 482, 481), (476, 477, 497, 496), (469, 470, 490, 489), (462, 463, 483, 482), (477, 478, 498, 497), (470, 471, 491, 490), (463, 464, 484, 483), (478, 479, 499, 498), (471, 472, 492, 491), (464, 465, 485, 484), (479, 460, 480, 499), (472, 473, 493, 492), (465, 466, 486, 485), (473, 474, 494, 493), (483, 484, 504, 503), (498, 499, 519, 518), (491, 492, 512, 511), (484, 485, 505, 504), (499, 480, 500, 519), (492, 493, 513, 512), (485, 486, 506, 505), (493, 494, 514, 513), (486, 487, 507, 506), (494, 495, 515, 514), (487, 488, 508, 507), (480, 481, 501, 500), (495, 496, 516, 515), (488, 489, 509, 508), (481, 482, 502, 501), (496, 497, 517, 516), (489, 490, 510, 509), (482, 483, 503, 502), (497, 498, 518, 517), (490, 491, 511, 510), (503, 504, 524, 523), (518, 519, 539, 538), (511, 512, 532, 531), (504, 505, 525, 524), (519, 500, 520, 539), (512, 513, 533, 532), (505, 506, 526, 525), (513, 514, 534, 533), (506, 507, 527, 526), (514, 515, 535, 534), (507, 508, 528, 527), (500, 501, 521, 520), (515, 516, 536, 535), (508, 509, 529, 528), (501, 502, 522, 521), (516, 517, 537, 536), (509, 510, 530, 529), (502, 503, 523, 522), (517, 518, 538, 537), (510, 511, 531, 530), (520, 521, 540), (535, 536, 540), (528, 529, 540), (521, 522, 540), (536, 537, 540), (529, 530, 540), (522, 523, 540), (537, 538, 540), (530, 531, 540), (523, 524, 540), (538, 539, 540), (531, 532, 540), (524, 525, 540), (539, 520, 540), (532, 533, 540), (525, 526, 540), (533, 534, 540), (526, 527, 540), (534, 535, 540), (527, 528, 540)])
_uv = me_002.uv_layers.new(name='UV 贴图')
_uv.uv.foreach_set('vector', [0.0, 0.0, 0.0, 0.0, 0.0, 0.0, 0.0, 0.0, 0.0, 0.0, 0.0, 0.0, 0.0, 0.0, 0.0, 0.0, 0.0, 0.0, 0.0, 0.0, 0.0, 0.0, 0.0, 0.0, 0.0, 0.0, 0.0, 0.0, 0.0, 0.0, 0.0, 0.0, 0.0, 0.0, 0.0, 0.0, 0.0, 0.0, 0.0, 0.0, 0.0, 0.0, 0.0, 0.0, 0.0, 0.0, 0.0, 0.0, 0.0, 0.0, 0.0, 0.0, 0.0, 0.0, 0.0, 0.0, 0.0, 0.0, 0.0, 0.0, 0.0, 0.0, 0.0, 0.0, 0.0, 0.0, 0.0, 0.0, 0.0, 0.0, 0.0, 0.0, 0.0, 0.0, 0.0, 0.0, 0.0, 0.0, 0.0, 0.0, 0.0, 0.0, 0.0, 0.0, 0.0, 0.0, 0.0, 0.0, 0.0, 0.0, 0.0, 0.0, 0.0, 0.0, 0.0, 0.0, 0.0, 0.0, 0.0, 0.0, 0.0, 0.0, 0.0, 0.0, 0.0, 0.0, 0.0, 0.0, 0.0, 0.0, 0.0, 0.0, 0.0, 0.0, 0.0, 0.0, 0.0, 0.0, 0.0, 0.0, 0.0, 0.0, 0.0, 0.0, 0.0, 0.0, 0.0, 0.0, 0.0, 0.0, 0.0, 0.0, 0.0, 0.0, 0.0, 0.0, 0.0, 0.0, 0.0, 0.0, 0.0, 0.0, 0.0, 0.0, 0.0, 0.0, 0.0, 0.0, 0.0, 0.0, 0.0, 0.0, 0.0, 0.0, 0.0, 0.0, 0.0, 0.0, 0.0, 0.0, 0.0, 0.0, 0.0, 0.0, 0.0, 0.0, 0.0, 0.0, 0.0, 0.0, 0.0, 0.0, 0.0, 0.0, 0.0, 0.0, 0.0, 0.0, 0.0, 0.0, 0.0, 0.0, 0.0, 0.0, 0.0, 0.0, 0.0, 0.0, 0.0, 0.0, 0.0, 0.0, 0.0, 0.0, 0.0, 0.0, 0.0, 0.0, 0.0, 0.0, 0.0, 0.0, 0.0, 0.0, 0.0, 0.0, 0.0, 0.0, 0.0, 0.0, 0.0, 0.0, 0.0, 0.0, 0.0, 0.0, 0.0, 0.0, 0.0, 0.0, 0.0, 0.0, 0.0, 0.0, 0.0, 0.0, 0.0, 0.0, 0.0, 0.0, 0.0, 0.0, 0.0, 0.0, 0.0, 0.0, 0.0, 0.0, 0.0, 0.0, 0.0, 0.0, 0.0, 0.0, 0.0, 0.0, 0.0, 0.0, 0.0, 0.0, 0.0, 0.0, 0.0, 0.0, 0.0, 0.0, 0.0, 0.0, 0.0, 0.0, 0.0, 0.0, 0.0, 0.0, 0.0, 0.0, 0.0, 0.0, 0.0, 0.0, 0.0, 0.0, 0.0, 0.0, 0.0, 0.0, 0.0, 0.0, 0.0, 0.0, 0.0, 0.0, 0.0, 0.0, 0.0, 0.0, 0.0, 0.0, 0.0, 0.0, 0.0, 0.0, 0.0, 0.0, 0.0, 0.0, 0.0, 0.0, 0.0, 0.0, 0.0, 0.0, 0.0, 0.0, 0.0, 0.0, 0.0, 0.0, 0.0, 0.0, 0.0, 0.0, 0.0, 0.0, 0.0, 0.0, 0.0, 0.0, 0.0, 0.0, 0.0, 0.0, 0.0, 0.0, 0.0, 0.0, 0.0, 0.0, 0.0, 0.0, 0.0, 0.0, 0.0, 0.0, 0.0, 0.0, 0.0, 0.0, 0.0, 0.0, 0.0, 0.0, 0.0, 0.0, 0.0, 0.0, 0.0, 0.0, 0.0, 0.0, 0.0, 0.0, 0.0, 0.0, 0.0, 0.0, 0.0, 0.0, 0.0, 0.0, 0.0, 0.0, 0.0, 0.0, 0.0, 0.0, 0.0, 0.0, 0.0, 0.0, 0.0, 0.0, 0.0, 0.0, 0.0, 0.0, 0.0, 0.0, 0.0, 0.0, 0.0, 0.0, 0.0, 0.0, 0.0, 0.0, 0.0, 0.0, 0.0, 0.0, 0.0, 0.0, 0.0, 0.0, 0.0, 0.0, 0.0, 0.0, 0.0, 0.0, 0.0, 0.0, 0.0, 0.0, 0.0, 0.0, 0.0, 0.0, 0.0, 0.0, 0.0, 0.0, 0.0, 0.0, 0.0, 0.0, 0.0, 0.0, 0.0, 0.0, 0.0, 0.0, 0.0, 0.0, 0.0, 0.0, 0.0, 0.0, 0.0, 0.0, 0.0, 0.0, 0.0, 0.0, 0.0, 0.0, 0.0, 0.0, 0.0, 0.0, 0.0, 0.0, 0.0, 0.0, 0.0, 0.0, 0.0, 0.0, 0.0, 0.0, 0.0, 0.0, 0.0, 0.0, 0.0, 0.0, 0.0, 0.0, 0.0, 0.0, 0.0, 0.0, 0.0, 0.0, 0.0, 0.0, 0.0, 0.0, 0.0, 0.0, 0.0, 0.0, 0.0, 0.0, 0.0, 0.0, 0.0, 0.0, 0.0, 0.0, 0.0, 0.0, 0.0, 0.0, 0.0, 0.0, 0.0, 0.0, 0.0, 0.0, 0.0, 0.0, 0.0, 0.0, 0.0, 0.0, 0.0, 0.0, 0.0, 0.0, 0.0, 0.0, 0.0, 0.0, 0.0, 0.0, 0.0, 0.0, 0.0, 0.0, 0.0, 0.0, 0.0, 0.0, 0.0, 0.0, 0.0, 0.0, 0.0, 0.0, 0.0, 0.0, 0.0, 0.0, 0.0, 0.0, 0.0, 0.0, 0.0, 0.0, 0.0, 0.0, 0.0, 0.0, 0.0, 0.0, 0.0, 0.0, 0.0, 0.0, 0.0, 0.0, 0.0, 0.0, 0.0, 0.0, 0.0, 0.0, 0.0, 0.0, 0.0, 0.0, 0.0, 0.0, 0.0, 0.0, 0.0, 0.0, 0.0, 0.0, 0.0, 0.0, 0.0, 0.0, 0.0, 0.0, 0.0, 0.0, 0.0, 0.0, 0.0, 0.0, 0.0, 0.0, 0.0, 0.0, 0.0, 0.0, 0.0, 0.0, 0.0, 0.0, 0.0, 0.0, 0.0, 0.0, 0.0, 0.0, 0.0, 0.0, 0.0, 0.0, 0.0, 0.0, 0.0, 0.0, 0.0, 0.0, 0.0, 0.0, 0.0, 0.0, 0.0, 0.0, 0.0, 0.0, 0.0, 0.0, 0.0, 0.0, 0.0, 0.0, 0.0, 0.0, 0.0, 0.0, 0.0, 0.0, 0.0, 0.0, 0.0, 0.0, 0.0, 0.0, 0.0, 0.0, 0.0, 0.0, 0.0, 0.0, 0.0, 0.0, 0.0, 0.0, 0.0, 0.0, 0.0, 0.0, 0.0, 0.0, 0.0, 0.0, 0.0, 0.0, 0.0, 0.0, 0.0, 0.0, 0.0, 0.0, 0.0, 0.0, 0.0, 0.0, 0.0, 0.0, 0.0, 0.0, 0.0, 0.0, 0.0, 0.0, 0.0, 0.0, 0.0, 0.0, 0.0, 0.0, 0.0, 0.0, 0.0, 0.0, 0.0, 0.0, 0.0, 0.0, 0.0, 0.0, 0.0, 0.0, 0.0, 0.0, 0.0, 0.0, 0.0, 0.0, 0.0, 0.0, 0.0, 0.0, 0.0, 0.0, 0.0, 0.0, 0.0, 0.0, 0.0, 0.0, 0.0, 0.0, 0.0, 0.0, 0.0, 0.0, 0.0, 0.0, 0.0, 0.0, 0.0, 0.0, 0.0, 0.0, 0.0, 0.0, 0.0, 0.0, 0.0, 0.0, 0.0, 0.0, 0.0, 0.0, 0.0, 0.0, 0.0, 0.0, 0.0, 0.0, 0.0, 0.0, 0.0, 0.0, 0.0, 0.0, 0.0, 0.0, 0.0, 0.0, 0.0, 0.0, 0.0, 0.0, 0.0, 0.0, 0.0, 0.0, 0.0, 0.0, 0.0, 0.0, 0.0, 0.0, 0.0, 0.0, 0.0, 0.0, 0.0, 0.0, 0.0, 0.0, 0.0, 0.0, 0.0, 0.0, 0.0, 0.0, 0.0, 0.0, 0.0, 0.0, 0.0, 0.0, 0.0, 0.0, 0.0, 0.0, 0.0, 0.0, 0.0, 0.0, 0.0, 0.0, 0.0, 0.0, 0.0, 0.0, 0.0, 0.0, 0.0, 0.0, 0.0, 0.0, 0.0, 0.0, 0.0, 0.0, 0.0, 0.0, 0.0, 0.0, 0.0, 0.0, 0.0, 0.0, 0.0, 0.0, 0.0, 0.0, 0.0, 0.0, 0.0, 0.0, 0.0, 0.0, 0.0, 0.0, 0.0, 0.0, 0.0, 0.0, 0.0, 0.0, 0.0, 0.0, 0.0, 0.0, 0.0, 0.0, 0.0, 0.0, 0.0, 0.0, 0.0, 0.0, 0.0, 0.0, 0.0, 0.0, 0.0, 0.0, 0.0, 0.0, 0.0, 0.0, 0.0, 0.0, 0.0, 0.0, 0.0, 0.0, 0.0, 0.0, 0.0, 0.0, 0.0, 0.0, 0.0, 0.0, 0.0, 0.0, 0.0, 0.0, 0.0, 0.0, 0.0, 0.0, 0.0, 0.0, 0.0, 0.0, 0.0, 0.0, 0.0, 0.0, 0.0, 0.0, 0.0, 0.0, 0.0, 0.0, 0.0, 0.0, 0.0, 0.0, 0.0, 0.0, 0.0, 0.0, 0.0, 0.0, 0.0, 0.0, 0.0, 0.0, 0.0, 0.0, 0.0, 0.0, 0.0, 0.0, 0.0, 0.0, 0.0, 0.0, 0.0, 0.0, 0.0, 0.0, 0.0, 0.0, 0.0, 0.0, 0.0, 0.0, 0.0, 0.0, 0.0, 0.0, 0.0, 0.0, 0.0, 0.0, 0.0, 0.0, 0.0, 0.0, 0.0, 0.0, 0.0, 0.0, 0.0, 0.0, 0.0, 0.0, 0.0, 0.0, 0.0, 0.0, 0.0, 0.0, 0.0, 0.0, 0.0, 0.0, 0.0, 0.0, 0.0, 0.0, 0.0, 0.0, 0.0, 0.0, 0.0, 0.0, 0.0, 0.0, 0.0, 0.0, 0.0, 0.0, 0.0, 0.0, 0.0, 0.0, 0.0, 0.0, 0.0, 0.0, 0.0, 0.0, 0.0, 0.0, 0.0, 0.0, 0.0, 0.0, 0.0, 0.0, 0.0, 0.0, 0.0, 0.0, 0.0, 0.0, 0.0, 0.0, 0.0, 0.0, 0.0, 0.0, 0.0, 0.0, 0.0, 0.0, 0.0, 0.0, 0.0, 0.0, 0.0, 0.0, 0.0, 0.0, 0.0, 0.0, 0.0, 0.0, 0.0, 0.0, 0.0, 0.0, 0.0, 0.0, 0.0, 0.0, 0.0, 0.0, 0.0, 0.0, 0.0, 0.0, 0.0, 0.0, 0.0, 0.0, 0.0, 0.0, 0.0, 0.0, 0.0, 0.0, 0.0, 0.0, 0.0, 0.0, 0.0, 0.0, 0.0, 0.0, 0.0, 0.0, 0.0, 0.0, 0.0, 0.0, 0.0, 0.0, 0.0, 0.0, 0.0, 0.0, 0.0, 0.0, 0.0, 0.0, 0.0, 0.0, 0.0, 0.0, 0.0, 0.0, 0.0, 0.0, 0.0, 0.0, 0.0, 0.0, 0.0, 0.0, 0.0, 0.0, 0.0, 0.0, 0.0, 0.0, 0.0, 0.0, 0.0, 0.0, 0.0, 0.0, 0.0, 0.0, 0.0, 0.0, 0.0, 0.0, 0.0, 0.0, 0.0, 0.0, 0.0, 0.0, 0.0, 0.0, 0.0, 0.0, 0.0, 0.0, 0.0, 0.0, 0.0, 0.0, 0.0, 0.0, 0.0, 0.0, 0.0, 0.0, 0.0, 0.0, 0.0, 0.0, 0.0, 0.0, 0.0, 0.0, 0.0, 0.0, 0.0, 0.0, 0.0, 0.0, 0.0, 0.0, 0.0, 0.0, 0.0, 0.0, 0.0, 0.0, 0.0, 0.0, 0.0, 0.0, 0.0, 0.0, 0.0, 0.0, 0.0, 0.0, 0.0, 0.0, 0.0, 0.0, 0.0, 0.0, 0.0, 0.0, 0.0, 0.0, 0.0, 0.0, 0.0, 0.0, 0.0, 0.0, 0.0, 0.0, 0.0, 0.0, 0.0, 0.0, 0.0, 0.0, 0.0, 0.0, 0.0, 0.0, 0.0, 0.0, 0.0, 0.0, 0.0, 0.0, 0.0, 0.0, 0.0, 0.0, 0.0, 0.0, 0.0, 0.0, 0.0, 0.0, 0.0, 0.0, 0.0, 0.0, 0.0, 0.0, 0.0, 0.0, 0.0, 0.0, 0.0, 0.0, 0.0, 0.0, 0.0, 0.0, 0.0, 0.0, 0.0, 0.0, 0.0, 0.0, 0.0, 0.0, 0.0, 0.0, 0.0, 0.0, 0.0, 0.0, 0.0, 0.0, 0.0, 0.0, 0.0, 0.0, 0.0, 0.0, 0.0, 0.0, 0.0, 0.0, 0.0, 0.0, 0.0, 0.0, 0.0, 0.0, 0.0, 0.0, 0.0, 0.0, 0.0, 0.0, 0.0, 0.0, 0.0, 0.0, 0.0, 0.0, 0.0, 0.0, 0.0, 0.0, 0.0, 0.0, 0.0, 0.0, 0.0, 0.0, 0.0, 0.0, 0.0, 0.0, 0.0, 0.0, 0.0, 0.0, 0.0, 0.0, 0.0, 0.0, 0.0, 0.0, 0.0, 0.0, 0.0, 0.0, 0.0, 0.0, 0.0, 0.0, 0.0, 0.0, 0.0, 0.0, 0.0, 0.0, 0.0, 0.0, 0.0, 0.0, 0.0, 0.0, 0.0, 0.0, 0.0, 0.0, 0.0, 0.0, 0.0, 0.0, 0.0, 0.0, 0.0, 0.0, 0.0, 0.0, 0.0, 0.0, 0.0, 0.0, 0.0, 0.0, 0.0, 0.0, 0.0, 0.0, 0.0, 0.0, 0.0, 0.0, 0.0, 0.0, 0.0, 0.0, 0.0, 0.0, 0.0, 0.0, 0.0, 0.0, 0.0, 0.0, 0.0, 0.0, 0.0, 0.0, 0.0, 0.0, 0.0, 0.0, 0.0, 0.0, 0.0, 0.0, 0.0, 0.0, 0.0, 0.0, 0.0, 0.0, 0.0, 0.0, 0.0, 0.0, 0.0, 0.0, 0.0, 0.0, 0.0, 0.0, 0.0, 0.0, 0.0, 0.0, 0.0, 0.0, 0.0, 0.0, 0.0, 0.0, 0.0, 0.0, 0.0, 0.0, 0.0, 0.0, 0.0, 0.0, 0.0, 0.0, 0.0, 0.0, 0.0, 0.0, 0.0, 0.0, 0.0, 0.0, 0.0, 0.0, 0.0, 0.0, 0.0, 0.0, 0.0, 0.0, 0.0, 0.0, 0.0, 0.0, 0.0, 0.0, 0.0, 0.0, 0.0, 0.0, 0.0, 0.0, 0.0, 0.0, 0.0, 0.0, 0.0, 0.0, 0.0, 0.0, 0.0, 0.0, 0.0, 0.0, 0.0, 0.0, 0.0, 0.0, 0.0, 0.0, 0.0, 0.0, 0.0, 0.0, 0.0, 0.0, 0.0, 0.0, 0.0, 0.0, 0.0, 0.0, 0.0, 0.0, 0.0, 0.0, 0.0, 0.0, 0.0, 0.0, 0.0, 0.0, 0.0, 0.0, 0.0, 0.0, 0.0, 0.0, 0.0, 0.0, 0.0, 0.0, 0.0, 0.0, 0.0, 0.0, 0.0, 0.0, 0.0, 0.0, 0.0, 0.0, 0.0, 0.0, 0.0, 0.0, 0.0, 0.0, 0.0, 0.0, 0.0, 0.0, 0.0, 0.0, 0.0, 0.0, 0.0, 0.0, 0.0, 0.0, 0.0, 0.0, 0.0, 0.0, 0.0, 0.0, 0.0, 0.0, 0.0, 0.0, 0.0, 0.0, 0.0, 0.0, 0.0, 0.0, 0.0, 0.0, 0.0, 0.0, 0.0, 0.0, 0.0, 0.0, 0.0, 0.0, 0.0, 0.0, 0.0, 0.0, 0.0, 0.0, 0.0, 0.0, 0.0, 0.0, 0.0, 0.0, 0.0, 0.0, 0.0, 0.0, 0.0, 0.0, 0.0, 0.0, 0.0, 0.0, 0.0, 0.0, 0.0, 0.0, 0.0, 0.0, 0.0, 0.0, 0.0, 0.0, 0.0, 0.0, 0.0, 0.0, 0.0, 0.0, 0.0, 0.0, 0.0, 0.0, 0.0, 0.0, 0.0, 0.0, 0.0, 0.0, 0.0, 0.0, 0.0, 0.0, 0.0, 0.0, 0.0, 0.0, 0.0, 0.0, 0.0, 0.0, 0.0, 0.0, 0.0, 0.0, 0.0, 0.0, 0.0, 0.0, 0.0, 0.0, 0.0, 0.0, 0.0, 0.0, 0.0, 0.0, 0.0, 0.0, 0.0, 0.0, 0.0, 0.0, 0.0, 0.0, 0.0, 0.0, 0.0, 0.0, 0.0, 0.0, 0.0, 0.0, 0.0, 0.0, 0.0, 0.0, 0.0, 0.0, 0.0, 0.0, 0.0, 0.0, 0.0, 0.0, 0.0, 0.0, 0.0, 0.0, 0.0, 0.0, 0.0, 0.0, 0.0, 0.0, 0.0, 0.0, 0.0, 0.0, 0.0, 0.0, 0.0, 0.0, 0.0, 0.0, 0.0, 0.0, 0.0, 0.0, 0.0, 0.0, 0.0, 0.0, 0.0, 0.0, 0.0, 0.0, 0.0, 0.0, 0.0, 0.0, 0.0, 0.0, 0.0, 0.0, 0.0, 0.0, 0.0, 0.0, 0.0, 0.0, 0.0, 0.0, 0.0, 0.0, 0.0, 0.0, 0.0, 0.0, 0.0, 0.0, 0.0, 0.0, 0.0, 0.0, 0.0, 0.0, 0.0, 0.0, 0.0, 0.0, 0.0, 0.0, 0.0, 0.0, 0.0, 0.0, 0.0, 0.0, 0.0, 0.0, 0.0, 0.0, 0.0, 0.0, 0.0, 0.0, 0.0, 0.0, 0.0, 0.0, 0.0, 0.0, 0.0, 0.0, 0.0, 0.0, 0.0, 0.0, 0.0, 0.0, 0.0, 0.0, 0.0, 0.0, 0.0, 0.0, 0.0, 0.0, 0.0, 0.0, 0.0, 0.0, 0.0, 0.0, 0.0, 0.0, 0.0, 0.0, 0.0, 0.0, 0.0, 0.0, 0.0, 0.0, 0.0, 0.0, 0.0, 0.0, 0.0, 0.0, 0.0, 0.0, 0.0, 0.0, 0.0, 0.0, 0.0, 0.0, 0.0, 0.0, 0.0, 0.0, 0.0, 0.0, 0.0, 0.0, 0.0, 0.0, 0.0, 0.0, 0.0, 0.0, 0.0, 0.0, 0.0, 0.0, 0.0, 0.0, 0.0, 0.0, 0.0, 0.0, 0.0, 0.0, 0.0, 0.0, 0.0, 0.0, 0.0, 0.0, 0.0, 0.0, 0.0, 0.0, 0.0, 0.0, 0.0, 0.0, 0.0, 0.0, 0.0, 0.0, 0.0, 0.0, 0.0, 0.0, 0.0, 0.0, 0.0, 0.0, 0.0, 0.0, 0.0, 0.0, 0.0, 0.0, 0.0, 0.0, 0.0, 0.0, 0.0, 0.0, 0.0, 0.0, 0.0, 0.0, 0.0, 0.0, 0.0, 0.0, 0.0, 0.0, 0.0, 0.0, 0.0, 0.0, 0.0, 0.0, 0.0, 0.0, 0.0, 0.0, 0.0, 0.0, 0.0, 0.0, 0.0, 0.0, 0.0, 0.0, 0.0, 0.0, 0.0, 0.0, 0.0, 0.0, 0.0, 0.0, 0.0, 0.0, 0.0, 0.0, 0.0, 0.0, 0.0, 0.0, 0.0, 0.0, 0.0, 0.0, 0.0, 0.0, 0.0, 0.0, 0.0, 0.0, 0.0, 0.0, 0.0, 0.0, 0.0, 0.0, 0.0, 0.0, 0.0, 0.0, 0.0, 0.0, 0.0, 0.0, 0.0, 0.0, 0.0, 0.0, 0.0, 0.0, 0.0, 0.0, 0.0, 0.0, 0.0, 0.0, 0.0, 0.0, 0.0, 0.0, 0.0, 0.0, 0.0, 0.0, 0.0, 0.0, 0.0, 0.0, 0.0, 0.0, 0.0, 0.0, 0.0, 0.0, 0.0, 0.0, 0.0, 0.0, 0.0, 0.0, 0.0, 0.0, 0.0, 0.0, 0.0, 0.0, 0.0, 0.0, 0.0, 0.0, 0.0, 0.0, 0.0, 0.0, 0.0, 0.0, 0.0, 0.0, 0.0, 0.0, 0.0, 0.0, 0.0, 0.0, 0.0, 0.0, 0.0, 0.0, 0.0, 0.0, 0.0, 0.0, 0.0, 0.0, 0.0, 0.0, 0.0, 0.0, 0.0, 0.0, 0.0, 0.0, 0.0, 0.0, 0.0, 0.0, 0.0, 0.0, 0.0, 0.0, 0.0, 0.0, 0.0, 0.0, 0.0, 0.0, 0.0, 0.0, 0.0, 0.0, 0.0, 0.0, 0.0, 0.0, 0.0, 0.0, 0.0, 0.0, 0.0, 0.0, 0.0, 0.0, 0.0, 0.0, 0.0, 0.0, 0.0, 0.0, 0.0, 0.0, 0.0, 0.0, 0.0, 0.0, 0.0, 0.0, 0.0, 0.0, 0.0, 0.0, 0.0, 0.0, 0.0, 0.0, 0.0, 0.0, 0.0, 0.0, 0.0, 0.0, 0.0, 0.0, 0.0, 0.0, 0.0, 0.0, 0.0, 0.0, 0.0, 0.0, 0.0, 0.0, 0.0, 0.0, 0.0, 0.0, 0.0, 0.0, 0.0, 0.0, 0.0, 0.0, 0.0, 0.0, 0.0, 0.0, 0.0, 0.0, 0.0, 0.0, 0.0, 0.0, 0.0, 0.0, 0.0, 0.0, 0.0, 0.0, 0.0, 0.0, 0.0, 0.0, 0.0, 0.0, 0.0, 0.0, 0.0, 0.0, 0.0, 0.0, 0.0, 0.0, 0.0, 0.0, 0.0, 0.0, 0.0, 0.0, 0.0, 0.0, 0.0, 0.0, 0.0, 0.0, 0.0, 0.0, 0.0, 0.0, 0.0, 0.0, 0.0, 0.0, 0.0, 0.0, 0.0, 0.0, 0.0, 0.0, 0.0, 0.0, 0.0, 0.0, 0.0, 0.0, 0.0, 0.0, 0.0, 0.0, 0.0, 0.0, 0.0, 0.0, 0.0, 0.0, 0.0, 0.0, 0.0, 0.0, 0.0, 0.0, 0.0, 0.0, 0.0, 0.0, 0.0, 0.0, 0.0, 0.0, 0.0, 0.0, 0.0, 0.0, 0.0, 0.0, 0.0, 0.0, 0.0, 0.0, 0.0, 0.0, 0.0, 0.0, 0.0, 0.0, 0.0, 0.0, 0.0, 0.0, 0.0, 0.0, 0.0, 0.0, 0.0, 0.0, 0.0, 0.0, 0.0, 0.0, 0.0, 0.0, 0.0, 0.0, 0.0, 0.0, 0.0, 0.0, 0.0, 0.0, 0.0, 0.0, 0.0, 0.0, 0.0, 0.0, 0.0, 0.0, 0.0, 0.0, 0.0, 0.0, 0.0, 0.0, 0.0, 0.0, 0.0, 0.0, 0.0, 0.0, 0.0, 0.0, 0.0, 0.0, 0.0, 0.0, 0.0, 0.0, 0.0, 0.0, 0.0, 0.0, 0.0, 0.0, 0.0, 0.0, 0.0, 0.0, 0.0, 0.0, 0.0, 0.0, 0.0, 0.0, 0.0, 0.0, 0.0, 0.0, 0.0, 0.0, 0.0, 0.0, 0.0, 0.0, 0.0, 0.0, 0.0, 0.0, 0.0, 0.0, 0.0, 0.0, 0.0, 0.0, 0.0, 0.0, 0.0, 0.0, 0.0, 0.0, 0.0, 0.0, 0.0, 0.0, 0.0, 0.0, 0.0, 0.0, 0.0, 0.0, 0.0, 0.0, 0.0, 0.0, 0.0, 0.0, 0.0, 0.0, 0.0, 0.0, 0.0, 0.0, 0.0, 0.0, 0.0, 0.0, 0.0, 0.0, 0.0, 0.0, 0.0, 0.0, 0.0, 0.0, 0.0, 0.0, 0.0, 0.0, 0.0, 0.0, 0.0, 0.0, 0.0, 0.0, 0.0, 0.0, 0.0, 0.0, 0.0, 0.0, 0.0, 0.0, 0.0, 0.0, 0.0, 0.0, 0.0, 0.0, 0.0, 0.0, 0.0, 0.0, 0.0, 0.0, 0.0, 0.0, 0.0, 0.0, 0.0, 0.0, 0.0, 0.0, 0.0, 0.0, 0.0, 0.0, 0.0, 0.0, 0.0, 0.0, 0.0, 0.0, 0.0, 0.0, 0.0, 0.0, 0.0, 0.0, 0.0, 0.0, 0.0, 0.0, 0.0, 0.0, 0.0, 0.0, 0.0, 0.0, 0.0, 0.0, 0.0, 0.0, 0.0, 0.0, 0.0, 0.0, 0.0, 0.0, 0.0, 0.0, 0.0, 0.0, 0.0, 0.0, 0.0, 0.0, 0.0, 0.0, 0.0, 0.0, 0.0, 0.0, 0.0, 0.0, 0.0, 0.0, 0.0, 0.0, 0.0, 0.0, 0.0, 0.0, 0.0, 0.0, 0.0, 0.0, 0.0, 0.0, 0.0, 0.0, 0.0, 0.0, 0.0, 0.0, 0.0, 0.0, 0.0, 0.0, 0.0, 0.0, 0.0, 0.0, 0.0, 0.0, 0.0, 0.0, 0.0, 0.0, 0.0, 0.0, 0.0, 0.0, 0.0, 0.0, 0.0, 0.0, 0.0, 0.0, 0.0, 0.0, 0.0, 0.0, 0.0, 0.0, 0.0, 0.0, 0.0, 0.0, 0.0, 0.0, 0.0, 0.0, 0.0, 0.0, 0.0, 0.0, 0.0, 0.0, 0.0, 0.0, 0.0, 0.0, 0.0, 0.0, 0.0, 0.0, 0.0, 0.0, 0.0, 0.0, 0.0, 0.0, 0.0, 0.0, 0.0, 0.0, 0.0, 0.0, 0.0, 0.0, 0.0, 0.0, 0.0, 0.0, 0.0, 0.0, 0.0, 0.0, 0.0, 0.0, 0.0, 0.0, 0.0, 0.0, 0.0, 0.0, 0.0, 0.0, 0.0, 0.0, 0.0, 0.0, 0.0, 0.0, 0.0, 0.0, 0.0, 0.0, 0.0, 0.0, 0.0, 0.0, 0.0, 0.0, 0.0, 0.0, 0.0, 0.0, 0.0, 0.0, 0.0, 0.0, 0.0, 0.0, 0.0, 0.0, 0.0, 0.0, 0.0, 0.0, 0.0, 0.0, 0.0, 0.0, 0.0, 0.0, 0.0, 0.0, 0.0, 0.0, 0.0, 0.0, 0.0, 0.0, 0.0, 0.0, 0.0, 0.0, 0.0, 0.0, 0.0, 0.0, 0.0, 0.0, 0.0, 0.0, 0.0, 0.0, 0.0, 0.0, 0.0, 0.0, 0.0, 0.0, 0.0, 0.0, 0.0, 0.0, 0.0, 0.0, 0.0, 0.0, 0.0, 0.0, 0.0, 0.0, 0.0, 0.0, 0.0, 0.0, 0.0, 0.0, 0.0, 0.0, 0.0, 0.0, 0.0, 0.0, 0.0, 0.0, 0.0, 0.0, 0.0, 0.0, 0.0, 0.0, 0.0, 0.0, 0.0, 0.0, 0.0, 0.0, 0.0, 0.0, 0.0, 0.0, 0.0, 0.0, 0.0, 0.0, 0.0, 0.0, 0.0, 0.0, 0.0, 0.0, 0.0, 0.0, 0.0, 0.0, 0.0, 0.0, 0.0, 0.0, 0.0, 0.0, 0.0, 0.0, 0.0, 0.0, 0.0, 0.0, 0.0, 0.0, 0.0, 0.0, 0.0, 0.0, 0.0, 0.0, 0.0, 0.0, 0.0, 0.0, 0.0, 0.0, 0.0, 0.0, 0.0, 0.0, 0.0, 0.0, 0.0, 0.0, 0.0, 0.0, 0.0, 0.0, 0.0, 0.0, 0.0, 0.0, 0.0, 0.0, 0.0, 0.0, 0.0, 0.0, 0.0, 0.0, 0.0, 0.0, 0.0, 0.0, 0.0, 0.0, 0.0, 0.0, 0.0, 0.0, 0.0, 0.0, 0.0, 0.0, 0.0, 0.0, 0.0, 0.0, 0.0, 0.0, 0.0, 0.0, 0.0, 0.0, 0.0, 0.0, 0.0, 0.0, 0.0, 0.0, 0.0, 0.0, 0.0, 0.0, 0.0, 0.0, 0.0, 0.0, 0.0, 0.0, 0.0, 0.0, 0.0, 0.0, 0.0, 0.0, 0.0, 0.0, 0.0, 0.0, 0.0, 0.0, 0.0, 0.0, 0.0, 0.0, 0.0, 0.0, 0.0, 0.0, 0.0, 0.0, 0.0, 0.0, 0.0, 0.0, 0.0, 0.0, 0.0, 0.0, 0.0, 0.0, 0.0, 0.0, 0.0, 0.0, 0.0, 0.0, 0.0, 0.0, 0.0, 0.0, 0.0, 0.0, 0.0, 0.0, 0.0, 0.0, 0.0, 0.0, 0.0, 0.0, 0.0, 0.0, 0.0, 0.0, 0.0, 0.0, 0.0, 0.0, 0.0, 0.0, 0.0, 0.0, 0.0, 0.0, 0.0, 0.0, 0.0, 0.0, 0.0, 0.0, 0.0, 0.0, 0.0, 0.0, 0.0, 0.0, 0.0, 0.0, 0.0, 0.0, 0.0, 0.0, 0.0, 0.0, 0.0, 0.0, 0.0, 0.0, 0.0, 0.0, 0.0, 0.0, 0.0, 0.0, 0.0, 0.0, 0.0, 0.0, 0.0, 0.0, 0.0, 0.0, 0.0, 0.0, 0.0, 0.0, 0.0, 0.0, 0.0, 0.0, 0.0, 0.0, 0.0, 0.0, 0.0, 0.0, 0.0, 0.0, 0.0, 0.0, 0.0, 0.0, 0.0, 0.0, 0.0, 0.0, 0.0, 0.0, 0.0, 0.0, 0.0, 0.0, 0.0, 0.0, 0.0, 0.0, 0.0, 0.0, 0.0, 0.0, 0.0, 0.0, 0.0, 0.0, 0.0, 0.0, 0.0, 0.0, 0.0, 0.0, 0.0, 0.0, 0.0, 0.0, 0.0, 0.0, 0.0, 0.0, 0.0, 0.0, 0.0, 0.0, 0.0, 0.0, 0.0, 0.0, 0.0, 0.0, 0.0, 0.0, 0.0, 0.0, 0.0, 0.0, 0.0, 0.0, 0.0, 0.0, 0.0, 0.0, 0.0, 0.0, 0.0, 0.0, 0.0, 0.0, 0.0, 0.0, 0.0, 0.0, 0.0, 0.0, 0.0, 0.0, 0.0, 0.0, 0.0, 0.0, 0.0, 0.0, 0.0, 0.0, 0.0, 0.0, 0.0, 0.0, 0.0, 0.0, 0.0, 0.0, 0.0, 0.0, 0.0, 0.0, 0.0, 0.0, 0.0, 0.0, 0.0, 0.0, 0.0, 0.0, 0.0, 0.0, 0.0, 0.0, 0.0, 0.0, 0.0, 0.0, 0.0, 0.0, 0.0, 0.0, 0.0, 0.0, 0.0, 0.0, 0.0, 0.0, 0.0, 0.0, 0.0, 0.0, 0.0, 0.0, 0.0, 0.0, 0.0, 0.0, 0.0, 0.0, 0.0, 0.0, 0.0, 0.0, 0.0, 0.0, 0.0, 0.0, 0.0, 0.0, 0.0, 0.0, 0.0, 0.0, 0.0, 0.0, 0.0, 0.0, 0.0, 0.0, 0.0, 0.0, 0.0, 0.0, 0.0, 0.0, 0.0, 0.0, 0.0, 0.0, 0.0, 0.0, 0.0, 0.0, 0.0, 0.0, 0.0, 0.0, 0.0, 0.0, 0.0, 0.0, 0.0, 0.0, 0.0, 0.0, 0.0, 0.0, 0.0, 0.0, 0.0, 0.0, 0.0, 0.0, 0.0, 0.0, 0.0, 0.0, 0.0, 0.0, 0.0, 0.0, 0.0, 0.0, 0.0, 0.0, 0.0, 0.0, 0.0, 0.0, 0.0, 0.0, 0.0, 0.0, 0.0, 0.0, 0.0, 0.0, 0.0, 0.0, 0.0, 0.0, 0.0, 0.0, 0.0, 0.0, 0.0, 0.0, 0.0, 0.0, 0.0, 0.0, 0.0, 0.0, 0.0, 0.0, 0.0, 0.0, 0.0, 0.0, 0.0, 0.0, 0.0, 0.0, 0.0, 0.0, 0.0, 0.0, 0.0, 0.0, 0.0, 0.0, 0.0, 0.0, 0.0, 0.0, 0.0, 0.0, 0.0, 0.0, 0.0, 0.0, 0.0, 0.0, 0.0, 0.0, 0.0, 0.0, 0.0, 0.0, 0.0, 0.0, 0.0, 0.0, 0.0, 0.0, 0.0, 0.0, 0.0, 0.0, 0.0, 0.0, 0.0, 0.0, 0.0, 0.0, 0.0, 0.0, 0.0, 0.0, 0.0, 0.0, 0.0, 0.0, 0.0, 0.0, 0.0, 0.0, 0.0, 0.0, 0.0, 0.0, 0.0, 0.0, 0.0, 0.0, 0.0, 0.0, 0.0, 0.0, 0.0, 0.0, 0.0, 0.0, 0.0, 0.0, 0.0, 0.0, 0.0, 0.0, 0.0, 0.0, 0.0, 0.0, 0.0, 0.0, 0.0, 0.0, 0.0, 0.0, 0.0, 0.0, 0.0, 0.0, 0.0, 0.0, 0.0, 0.0, 0.0, 0.0, 0.0, 0.0, 0.0, 0.0, 0.0, 0.0, 0.0, 0.0, 0.0, 0.0, 0.0, 0.0, 0.0, 0.0, 0.0, 0.0, 0.0, 0.0, 0.0, 0.0, 0.0, 0.0, 0.0, 0.0, 0.0, 0.0, 0.0, 0.0, 0.0, 0.0, 0.0, 0.0, 0.0, 0.0, 0.0, 0.0, 0.0, 0.0, 0.0, 0.0, 0.0, 0.0, 0.0, 0.0, 0.0, 0.0, 0.0, 0.0, 0.0, 0.0, 0.0, 0.0, 0.0, 0.0, 0.0, 0.0, 0.0, 0.0, 0.0, 0.0, 0.0, 0.0, 0.0, 0.0, 0.0, 0.0, 0.0, 0.0, 0.0, 0.0, 0.0, 0.0, 0.0, 0.0, 0.0, 0.0, 0.0, 0.0, 0.0, 0.0, 0.0, 0.0, 0.0, 0.0, 0.0, 0.0, 0.0, 0.0, 0.0, 0.0, 0.0, 0.0, 0.0, 0.0, 0.0, 0.0, 0.0, 0.0, 0.0, 0.0, 0.0, 0.0, 0.0, 0.0, 0.0, 0.0, 0.0, 0.0, 0.0, 0.0, 0.0, 0.0, 0.0, 0.0, 0.0, 0.0, 0.0, 0.0, 0.0, 0.0, 0.0, 0.0, 0.0, 0.0, 0.0, 0.0, 0.0, 0.0, 0.0, 0.0, 0.0, 0.0, 0.0, 0.0, 0.0, 0.0, 0.0, 0.0, 0.0, 0.0, 0.0, 0.0, 0.0, 0.0, 0.0, 0.0, 0.0, 0.0, 0.0, 0.0, 0.0, 0.0, 0.0, 0.0, 0.0, 0.0, 0.0, 0.0, 0.0, 0.0, 0.0, 0.0, 0.0, 0.0, 0.0, 0.0, 0.0, 0.0, 0.0, 0.0, 0.0, 0.0, 0.0, 0.0, 0.0, 0.0, 0.0, 0.0, 0.0, 0.0, 0.0, 0.0, 0.0, 0.0, 0.0, 0.0, 0.0, 0.0, 0.0, 0.0, 0.0, 0.0, 0.0, 0.0, 0.0, 0.0, 0.0, 0.0, 0.0, 0.0, 0.0, 0.0, 0.0, 0.0, 0.0, 0.0, 0.0, 0.0, 0.0, 0.0, 0.0, 0.0, 0.0, 0.0, 0.0, 0.0, 0.0, 0.0, 0.0, 0.0, 0.0, 0.0, 0.0, 0.0, 0.0, 0.0, 0.0, 0.0, 0.0, 0.0, 0.0, 0.0, 0.0, 0.0, 0.0, 0.0, 0.0, 0.0, 0.0, 0.0, 0.0, 0.0, 0.0, 0.0, 0.0, 0.0, 0.0, 0.0, 0.0, 0.0, 0.0, 0.0, 0.0, 0.0, 0.0, 0.0, 0.0, 0.0, 0.0, 0.0, 0.0, 0.0, 0.0, 0.0, 0.0, 0.0, 0.0, 0.0, 0.0, 0.0, 0.0, 0.0, 0.0, 0.0, 0.0, 0.0, 0.0, 0.0, 0.0, 0.0, 0.0, 0.0, 0.0, 0.0, 0.0, 0.0, 0.0, 0.0, 0.0, 0.0, 0.0, 0.0, 0.0, 0.0, 0.0, 0.0, 0.0, 0.0, 0.0, 0.0, 0.0, 0.0, 0.0, 0.0, 0.0, 0.0, 0.0, 0.0, 0.0, 0.0, 0.0, 0.0, 0.0, 0.0, 0.0, 0.0, 0.0, 0.0, 0.0, 0.0, 0.0, 0.0, 0.0, 0.0, 0.0, 0.0, 0.0, 0.0, 0.0, 0.0, 0.0, 0.0, 0.0, 0.0, 0.0, 0.0, 0.0, 0.0, 0.0, 0.0, 0.0, 0.0, 0.0, 0.0, 0.0, 0.0, 0.0, 0.0, 0.0, 0.0, 0.0, 0.0, 0.0, 0.0, 0.0, 0.0, 0.0, 0.0, 0.0, 0.0, 0.0, 0.0, 0.0, 0.0, 0.0, 0.0, 0.0, 0.0, 0.0, 0.0, 0.0, 0.0, 0.0, 0.0, 0.0, 0.0, 0.0, 0.0, 0.0, 0.0, 0.0, 0.0, 0.0, 0.0, 0.0, 0.0, 0.0, 0.0, 0.0, 0.0, 0.0, 0.0, 0.0, 0.0, 0.0, 0.0, 0.0, 0.0, 0.0, 0.0, 0.0, 0.0, 0.0, 0.0, 0.0, 0.0, 0.0, 0.0, 0.0, 0.0, 0.0, 0.0, 0.0, 0.0, 0.0, 0.0, 0.0, 0.0, 0.0, 0.0, 0.0, 0.0, 0.0, 0.0, 0.0, 0.0, 0.0, 0.0, 0.0, 0.0, 0.0, 0.0, 0.0, 0.0, 0.0, 0.0, 0.0, 0.0, 0.0, 0.0, 0.0, 0.0, 0.0, 0.0, 0.0, 0.0, 0.0, 0.0, 0.0, 0.0, 0.0, 0.0, 0.0, 0.0, 0.0, 0.0, 0.0, 0.0, 0.0, 0.0, 0.0, 0.0, 0.0, 0.0, 0.0, 0.0, 0.0, 0.0, 0.0, 0.0, 0.0, 0.0, 0.0, 0.0, 0.0, 0.0, 0.0, 0.0, 0.0, 0.0, 0.0, 0.0, 0.0, 0.0, 0.0, 0.0, 0.0, 0.0, 0.0, 0.0, 0.0, 0.0, 0.0, 0.0, 0.0, 0.0, 0.0, 0.0, 0.0, 0.0, 0.0, 0.0, 0.0, 0.0, 0.0, 0.0, 0.0, 0.0, 0.0, 0.0, 0.0, 0.0, 0.0, 0.0, 0.0, 0.0, 0.0, 0.0, 0.0, 0.0, 0.0, 0.0, 0.0, 0.0, 0.0, 0.0, 0.0, 0.0, 0.0, 0.0, 0.0, 0.0, 0.0, 0.0, 0.0, 0.0, 0.0, 0.0, 0.0, 0.0, 0.0, 0.0, 0.0, 0.0, 0.0, 0.0, 0.0, 0.0, 0.0, 0.0, 0.0, 0.0, 0.0, 0.0, 0.0, 0.0, 0.0, 0.0, 0.0, 0.0, 0.0, 0.0, 0.0, 0.0, 0.0, 0.0, 0.0, 0.0, 0.0, 0.0, 0.0, 0.0, 0.0, 0.0, 0.0, 0.0, 0.0, 0.0, 0.0, 0.0, 0.0, 0.0, 0.0, 0.0, 0.0, 0.0, 0.0, 0.0, 0.0, 0.0, 0.0, 0.0, 0.0, 0.0, 0.0, 0.0, 0.0, 0.0, 0.0, 0.0, 0.0, 0.0, 0.0, 0.0, 0.0, 0.0, 0.0, 0.0, 0.0, 0.0, 0.0, 0.0, 0.0, 0.0, 0.0, 0.0, 0.0, 0.0, 0.0, 0.0, 0.0, 0.0, 0.0, 0.0, 0.0, 0.0, 0.0, 0.0, 0.0, 0.0, 0.0, 0.0, 0.0, 0.0, 0.0, 0.0, 0.0, 0.0, 0.0, 0.0, 0.0, 0.0, 0.0, 0.0, 0.0, 0.0, 0.0, 0.0, 0.0, 0.0, 0.0, 0.0, 0.0, 0.0, 0.0, 0.0, 0.0, 0.0, 0.0, 0.0, 0.0, 0.0, 0.0, 0.0, 0.0, 0.0, 0.0, 0.0, 0.0, 0.0, 0.0, 0.0, 0.0, 0.0, 0.0, 0.0, 0.0, 0.0, 0.0, 0.0, 0.0, 0.0, 0.0, 0.0, 0.0, 0.0, 0.0, 0.0, 0.0, 0.0, 0.0, 0.0, 0.0, 0.0, 0.0, 0.0, 0.0, 0.0, 0.0, 0.0, 0.0, 0.0, 0.0, 0.0, 0.0, 0.0, 0.0, 0.0, 0.0, 0.0, 0.0, 0.0, 0.0, 0.0, 0.0, 0.0, 0.0, 0.0, 0.0, 0.0, 0.0, 0.0, 0.0, 0.0, 0.0, 0.0, 0.0, 0.0, 0.0, 0.0, 0.0, 0.0, 0.0, 0.0, 0.0, 0.0, 0.0, 0.0, 0.0, 0.0, 0.0, 0.0, 0.0, 0.0, 0.0, 0.0, 0.0, 0.0, 0.0, 0.0, 0.0, 0.0, 0.0, 0.0, 0.0, 0.0, 0.0, 0.0, 0.0, 0.0, 0.0, 0.0, 0.0, 0.0, 0.0, 0.0, 0.0, 0.0, 0.0, 0.0, 0.0, 0.0, 0.0, 0.0, 0.0, 0.0, 0.0, 0.0, 0.0, 0.0, 0.0, 0.0, 0.0, 0.0, 0.0, 0.0, 0.0, 0.0, 0.0, 0.0, 0.0, 0.0, 0.0, 0.0, 0.0, 0.0, 0.0, 0.0, 0.0, 0.0, 0.0, 0.0, 0.0, 0.0, 0.0, 0.0, 0.0, 0.0, 0.0, 0.0, 0.0, 0.0, 0.0, 0.0, 0.0, 0.0, 0.0, 0.0, 0.0, 0.0, 0.0, 0.0, 0.0, 0.0, 0.0, 0.0, 0.0, 0.0, 0.0, 0.0, 0.0, 0.0, 0.0, 0.0, 0.0, 0.0, 0.0, 0.0, 0.0, 0.0, 0.0, 0.0, 0.0, 0.0, 0.0, 0.0, 0.0, 0.0, 0.0, 0.0, 0.0, 0.0, 0.0, 0.0, 0.0, 0.0, 0.0, 0.0, 0.0, 0.0, 0.0, 0.0, 0.0, 0.0, 0.0, 0.0, 0.0, 0.0, 0.0, 0.0, 0.0, 0.0, 0.0, 0.0, 0.0, 0.0, 0.0, 0.0, 0.0, 0.0, 0.0, 0.0, 0.0, 0.0, 0.0, 0.0, 0.0, 0.0, 0.0, 0.0, 0.0, 0.0, 0.0, 0.0, 0.0, 0.0, 0.0, 0.0, 0.0, 0.0, 0.0, 0.0, 0.0, 0.0, 0.0, 0.0, 0.0, 0.0, 0.0, 0.0, 0.0, 0.0, 0.0, 0.0, 0.0, 0.0, 0.0, 0.0, 0.0, 0.0, 0.0, 0.0, 0.0, 0.0, 0.0, 0.0, 0.0, 0.0, 0.0, 0.0, 0.0, 0.0, 0.0, 0.0, 0.0, 0.0, 0.0, 0.0, 0.0, 0.0, 0.0, 0.0, 0.0, 0.0, 0.0, 0.0, 0.0, 0.0, 0.0, 0.0, 0.0, 0.0, 0.0, 0.0, 0.0, 0.0, 0.0, 0.0, 0.0, 0.0, 0.0, 0.0, 0.0, 0.0, 0.0, 0.0, 0.0, 0.0, 0.0, 0.0, 0.0, 0.0, 0.0, 0.0, 0.0, 0.0, 0.0, 0.0, 0.0, 0.0, 0.0, 0.0, 0.0, 0.0, 0.0, 0.0, 0.0, 0.0, 0.0, 0.0, 0.0, 0.0, 0.0, 0.0, 0.0, 0.0, 0.0, 0.0, 0.0, 0.0, 0.0, 0.0, 0.0, 0.0, 0.0, 0.0, 0.0, 0.0, 0.0, 0.0, 0.0, 0.0, 0.0, 0.0, 0.0, 0.0, 0.0, 0.0, 0.0, 0.0, 0.0, 0.0, 0.0, 0.0, 0.0, 0.0, 0.0, 0.0, 0.0, 0.0, 0.0, 0.0, 0.0, 0.0, 0.0, 0.0, 0.0, 0.0, 0.0, 0.0, 0.0, 0.0, 0.0, 0.0, 0.0, 0.0, 0.0, 0.0, 0.0, 0.0, 0.0, 0.0, 0.0, 0.0, 0.0, 0.0, 0.0, 0.0, 0.0, 0.0, 0.0, 0.0, 0.0, 0.0, 0.0, 0.0, 0.0, 0.0, 0.0, 0.0, 0.0, 0.0, 0.0, 0.0, 0.0, 0.0, 0.0, 0.0, 0.0, 0.0, 0.0, 0.0, 0.0, 0.0, 0.0, 0.0, 0.0, 0.0, 0.0, 0.0, 0.0, 0.0, 0.0, 0.0, 0.0, 0.0, 0.0, 0.0, 0.0, 0.0, 0.0, 0.0, 0.0, 0.0, 0.0, 0.0, 0.0, 0.0, 0.0, 0.0, 0.0, 0.0, 0.0, 0.0, 0.0, 0.0, 0.0, 0.0, 0.0, 0.0, 0.0, 0.0, 0.0, 0.0, 0.0, 0.0, 0.0, 0.0, 0.0, 0.0, 0.0, 0.0, 0.0, 0.0, 0.0, 0.0, 0.0, 0.0, 0.0, 0.0, 0.0, 0.0, 0.0, 0.0, 0.0, 0.0, 0.0, 0.0, 0.0, 0.0, 0.0, 0.0, 0.0, 0.0])
me_002.use_remesh_fix_poles = True
me_002.use_remesh_preserve_attributes = False
me_002.update()

# ---- objects
ob_main = bpy.data.objects.new('main', me_001)
ob_x = bpy.data.objects.new('空物体', None)
ob_backup_001 = bpy.data.objects.new('backup.001', me_002)

# ---- transforms, parenting, visibility, modifiers, constraints
ob_main.location = (0.0, 0.0, 0.0)
ob_main.scale = (0.6168, 0.6168, 0.6168)
_m = ob_main.modifiers.new('阵列', 'ARRAY')
_m.count = 10
_m.offset_object = ob_x
ob_x.location = (0.0, 0.0, 0.0)
ob_x.rotation_euler = (0.0, 0.0, 0.6283)
ob_x.empty_display_type = 'ARROWS'
ob_backup_001.location = (11.71, 0.0, 0.0)
ob_backup_001.scale = (0.6168, 0.6168, 0.6168)

# ---- collection membership
col_collection.objects.link(ob_main)
col_collection.objects.link(ob_x)
col_backup.objects.link(ob_backup_001)
def _layer_coll(name, lc=None):
    lc = lc or bpy.context.view_layer.layer_collection
    for c in lc.children:
        if c.name == name: return c
        r = _layer_coll(name, c)
        if r: return r
_layer_coll('backup').exclude = True

# ---- scene / render settings (as saved in the file)
scene.frame_start = 1; scene.frame_end = 250; scene.frame_set(1)
scene.render.engine = 'BLENDER_EEVEE_NEXT'
scene.cycles.sampling_pattern = 'TABULATED_SOBOL'
scene.cycles.use_light_tree = False
scene.view_settings.view_transform = 'Filmic'
bpy.context.view_layer.update()

# ---- added for rendering (the .blend has no active camera and no usable light): camera, sun
cam_auto = bpy.data.cameras.new('AutoCamera')
cam_auto.lens = 50.0
cam_auto.sensor_width = 36.0
cam_auto.clip_end = 1000.0
ob_auto_camera = bpy.data.objects.new('AutoCamera', cam_auto)
scene.collection.objects.link(ob_auto_camera)
ob_auto_camera.location = (9.85468, -10.071, 10.1068)
ob_auto_camera.rotation_euler = (1.09748, -7.21219e-08, 0.694738)
scene.camera = ob_auto_camera
light_auto_sun = bpy.data.lights.new('AutoSun', 'SUN')
light_auto_sun.energy = 3.0
light_auto_sun.angle = 0.0523599
ob_auto_sun = bpy.data.objects.new('AutoSun', light_auto_sun)
scene.collection.objects.link(ob_auto_sun)
ob_auto_sun.rotation_euler = (0.872665, 0.174533, 0.523599)
bpy.context.view_layer.update()
